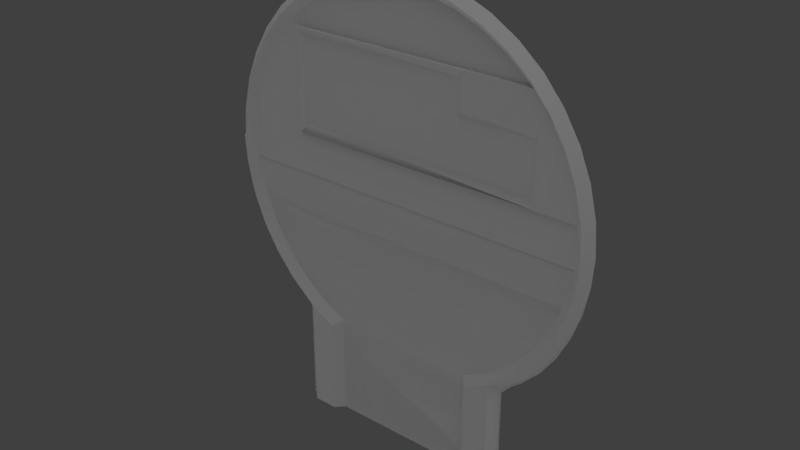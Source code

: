 # Source: goalpost.blend  (saved by Blender 3.1.7; exported with 4.5.12 LTS)
import bpy
from mathutils import Matrix  # noqa: F401  (used for matrix-valued properties, if any)

bpy.ops.wm.read_factory_settings(use_empty=True)
scene = bpy.context.scene
scene.name = 'level1_ref'

# ---- collections
col_collection_1 = bpy.data.collections.new('Collection 1'); scene.collection.children.link(col_collection_1)

# ---- materials (node trees are filled in below, after node groups)
mat_material_001 = bpy.data.materials.new('Material.001')
mat_material_001.use_backface_culling = True
mat_material_001.use_transparent_shadow = False
mat_material_001.roughness = 0.5
mat_material_001.specular_intensity = 0.0
mat_material_002 = bpy.data.materials.new('Material.002')
mat_material_002.use_backface_culling = True
mat_material_002.use_transparent_shadow = False
mat_material_002.roughness = 0.5
mat_material_002.specular_intensity = 0.0
mat_material_003 = bpy.data.materials.new('Material.003')
mat_material_003.use_backface_culling = True
mat_material_003.use_transparent_shadow = False
mat_material_003.roughness = 0.5
mat_material_003.specular_intensity = 0.0
mat_material_004 = bpy.data.materials.new('Material.004')
mat_material_004.use_backface_culling = True
mat_material_004.use_transparent_shadow = False
mat_material_004.roughness = 0.5
mat_material_004.specular_intensity = 0.0

# ---- material node trees
mat_material_001.use_nodes = True; mat_material_001.node_tree.nodes.clear()
_N = mat_material_001.node_tree.nodes; _L = mat_material_001.node_tree.links
n0 = _N.new('ShaderNodeBsdfPrincipled'); n0.name = 'Principled BSDF'; n0.location = (10, 300)
n0.distribution = 'GGX'
n0.subsurface_method = 'RANDOM_WALK_SKIN'
n0.inputs[3].default_value = 1.45
n0.inputs[13].default_value = 0.0
n0.inputs[27].default_value = (0.0, 0.0, 0.0, 1.0)
n0.inputs[28].default_value = 1.0
n1 = _N.new('ShaderNodeOutputMaterial'); n1.name = 'Material Output'; n1.location = (300, 300)
_L.new(n0.outputs[0], n1.inputs[0])
n1.is_active_output = True
mat_material_002.use_nodes = True; mat_material_002.node_tree.nodes.clear()
_N = mat_material_002.node_tree.nodes; _L = mat_material_002.node_tree.links
n0 = _N.new('ShaderNodeBsdfPrincipled'); n0.name = 'Principled BSDF'; n0.location = (10, 300)
n0.distribution = 'GGX'
n0.subsurface_method = 'RANDOM_WALK_SKIN'
n0.inputs[3].default_value = 1.45
n0.inputs[13].default_value = 0.0
n0.inputs[27].default_value = (0.0, 0.0, 0.0, 1.0)
n0.inputs[28].default_value = 1.0
n1 = _N.new('ShaderNodeOutputMaterial'); n1.name = 'Material Output'; n1.location = (300, 300)
_L.new(n0.outputs[0], n1.inputs[0])
n1.is_active_output = True
mat_material_003.use_nodes = True; mat_material_003.node_tree.nodes.clear()
_N = mat_material_003.node_tree.nodes; _L = mat_material_003.node_tree.links
n0 = _N.new('ShaderNodeBsdfPrincipled'); n0.name = 'Principled BSDF'; n0.location = (10, 300)
n0.distribution = 'GGX'
n0.subsurface_method = 'RANDOM_WALK_SKIN'
n0.inputs[3].default_value = 1.45
n0.inputs[13].default_value = 0.0
n0.inputs[27].default_value = (0.0, 0.0, 0.0, 1.0)
n0.inputs[28].default_value = 1.0
n1 = _N.new('ShaderNodeOutputMaterial'); n1.name = 'Material Output'; n1.location = (300, 300)
_L.new(n0.outputs[0], n1.inputs[0])
n1.is_active_output = True
mat_material_004.use_nodes = True; mat_material_004.node_tree.nodes.clear()
_N = mat_material_004.node_tree.nodes; _L = mat_material_004.node_tree.links
n0 = _N.new('ShaderNodeBsdfPrincipled'); n0.name = 'Principled BSDF'; n0.location = (10, 300)
n0.distribution = 'GGX'
n0.subsurface_method = 'RANDOM_WALK_SKIN'
n0.inputs[3].default_value = 1.45
n0.inputs[13].default_value = 0.0
n0.inputs[27].default_value = (0.0, 0.0, 0.0, 1.0)
n0.inputs[28].default_value = 1.0
n1 = _N.new('ShaderNodeOutputMaterial'); n1.name = 'Material Output'; n1.location = (300, 300)
_L.new(n0.outputs[0], n1.inputs[0])
n1.is_active_output = True

# ---- world
world_world = bpy.data.worlds.new('World'); scene.world = world_world
world_world.color = (0.05088, 0.05088, 0.05088)
world_world.use_sun_shadow = False
world_world.sun_shadow_jitter_overblur = 0.0
world_world.cycles.sampling_method = 'MANUAL'

# ---- lights
light_hemi_000 = bpy.data.lights.new('Hemi.000', 'SUN')
light_hemi_000.transmission_factor = 0.0
light_hemi_000.angle = 2.024
light_hemi_000.energy = 0.5
light_hemi_000.shadow_buffer_clip_start = 0.5
light_hemi_000.shadow_soft_size = 1.6
light_hemi_000.shadow_cascade_max_distance = 1000.0
light_hemi_001 = bpy.data.lights.new('Hemi.001', 'SUN')
light_hemi_001.transmission_factor = 0.0
light_hemi_001.angle = 2.024
light_hemi_001.energy = 1.0
light_hemi_001.shadow_buffer_clip_start = 0.5
light_hemi_001.shadow_soft_size = 1.6
light_hemi_001.shadow_cascade_max_distance = 1000.0

# ---- meshes
me_fnt_goal = bpy.data.meshes.new('FNT_GOAL')
me_fnt_goal.from_pydata([(1.958, 4.198, -0.05), (2.03, 4.041, -0.05), (1.7, 4.3, -0.05), (2.09, 3.879, -0.05), (1.7, 3.5, -0.05), (1.672, 4.629, -0.05), (1.779, 4.493, -0.05), (1.874, 4.349, -0.05), (2.177, 3.5, 0.05), (2.172, 3.543, 0.05), (1.7, 3.5, 0.05), (2.138, 3.712, 0.05), (2.09, 3.879, 0.05), (-1.3, 3.6, 3e-06), (1.6, 3.6, 3e-06), (-1.4, 3.5, -0.05), (-1.3, 4.6, 3e-06), (-1.4, 4.7, -0.05), (0.7, 4.6, 3e-06), (0.8, 4.7, -0.05), (1.6, 4.2, 3e-06), (0.7, 4.2, 3e-06), (0.8, 4.3, -0.05), (-1.4, 3.5, 0.05), (0.8, 4.7, 0.05), (-1.4, 4.7, 0.05), (0.8, 4.3, 0.05), (1.7, 4.3, 0.05), (1.123, 1.369, 0.0), (0.974, 1.176, 0.1), (1.175, 1.283, 0.1), (1.362, 1.287, 0.0), (1.322, 1.381, 0.1), (1.266, 1.344, 0.1), (1.322, 1.381, -0.1), (1.381, 1.3, 0.0), (1.264, 1.462, 0.0), (-1.322, 1.381, 0.1), (-1.52, 1.68, 0.0), (-1.591, 1.609, 0.1), (-1.819, 1.878, -0.1), (-1.738, 1.936, 0.0), (2.002, 2.179, -0.1), (1.738, 1.936, 0.0), (1.913, 2.225, 0.0), (2.233, 3.925, 3e-06), (2.002, 4.221, 0.1), (2.138, 3.894, 0.1), (-2.138, 2.506, 0.1), (-2.123, 2.865, 0.0), (-2.221, 2.849, 0.1), (-2.15, 3.2, 2e-06), (-2.25, 3.2, 0.1), (-2.221, 3.551, -0.1), (-2.123, 3.535, 2e-06), (-2.138, 3.894, 0.1), (-2.221, 3.551, 0.1), (-2.043, 3.863, 2e-06), (-2.002, 4.221, 0.1), (-2.002, 4.221, -0.1), (-1.738, 4.464, 2e-06), (-1.913, 4.175, 2e-06), (1.591, 4.791, 0.1), (1.381, 5.1, 3e-06), (1.322, 5.019, 0.1), (-1.52, 4.72, 3e-06), (-1.322, 5.019, 0.1), (-1.591, 4.791, 0.1), (-1.264, 4.938, 3e-06), (-1.021, 5.202, 0.1), (-0.9754, 5.113, 3e-06), (-0.6942, 5.338, -0.1), (-0.6631, 5.243, 3e-06), (-0.6942, 5.338, 0.1), (-0.3352, 5.323, 3e-06), (-0.3512, 5.421, 0.1), (0.0, 5.35, 3e-06), (0.0, 5.45, 0.1), (0.3512, 5.421, -0.1), (0.3352, 5.323, 3e-06), (0.6942, 5.338, 0.1), (0.9754, 5.113, 3e-06), (1.021, 5.202, 0.1), (2.092, 4.266, 3e-06), (1.819, 4.522, -0.1), (1.9, 4.581, 3e-06), (-1.322, 5.019, -0.1), (1.52, 4.72, 3e-06), (1.738, 4.464, 3e-06), (2.25, 3.2, -0.1), (2.32, 3.567, 3e-06), (2.35, 3.2, 3e-06), (-2.138, 3.894, -0.1), (2.221, 3.551, -0.1), (2.15, 3.2, 3e-06), (2.123, 3.535, 3e-06), (-2.221, 2.849, -0.1), (-2.138, 2.506, -0.1), (-2.043, 2.537, 0.0), (2.138, 2.506, 0.1), (2.002, 2.179, 0.1), (2.123, 2.865, 0.0), (2.138, 2.506, -0.1), (2.043, 2.537, 0.0), (1.819, 1.878, -0.1), (1.52, 1.68, 0.0), (0.3673, 5.52, 3e-06), (0.0, 5.45, -0.1), (0.0, 5.55, 3e-06), (-1.264, 1.462, 0.0), (-1.266, 1.344, 0.1), (0.974, 1.176, -0.1), (0.874, 1.24, 0.0), (-1.123, 1.369, 0.0), (-1.175, 1.283, 0.1), (-0.974, 1.176, 0.1), (-0.7254, 5.433, 3e-06), (1.958, 4.198, 0.05), (1.874, 4.349, 0.05), (2.03, 4.041, 0.05), (1.607, 4.7, -0.05), (1.607, 4.7, 0.05), (1.672, 4.629, 0.05), (1.779, 4.493, 0.05), (2.172, 3.543, -0.05), (2.177, 3.5, -0.05), (2.138, 3.712, -0.05), (-1.266, 1.344, -0.1), (-1.322, 1.381, -0.1), (1.819, 1.878, 0.1), (1.591, 1.609, 0.1), (-2.002, 2.179, 0.1), (-1.819, 1.878, 0.1), (-1.913, 2.225, 0.0), (-2.002, 2.179, -0.1), (-1.819, 4.522, 0.1), (1.021, 5.202, -0.1), (1.264, 4.938, 3e-06), (2.043, 3.863, 3e-06), (1.819, 4.522, 0.1), (-1.819, 4.522, -0.1), (-1.021, 5.202, -0.1), (2.092, 2.134, 0.0), (-2.233, 3.925, 2e-06), (-0.3512, 5.421, -0.1), (0.6942, 5.338, -0.1), (0.6631, 5.243, 3e-06), (1.322, 5.019, -0.1), (2.138, 3.894, -0.1), (2.221, 2.849, -0.1), (0.3512, 5.421, 0.1), (2.221, 2.849, 0.1), (1.591, 1.609, -0.1), (1.662, 1.538, 0.0), (-1.175, 1.283, -0.1), (-0.974, 1.176, -0.1), (-0.874, 1.24, 0.0), (1.175, 1.283, -0.1), (1.266, 1.344, -0.1), (1.266, 0.000159, -0.1), (0.874, 1.4e-05, 1e-05), (0.974, 1.4e-05, -0.1), (0.974, 1.4e-05, 0.1), (1.266, 0.000159, 0.1), (1.362, 0.000156, 0.0), (-0.874, 1.4e-05, 1e-05), (-0.974, 1.4e-05, -0.1), (-1.266, 0.000159, -0.1), (-1.362, 1.287, 0.0), (-1.266, 0.000159, 0.1), (-0.974, 1.4e-05, 0.1), (-1.362, 0.000156, 0.0), (-1.9, 1.819, 0.0), (-1.591, 1.609, -0.1), (-1.662, 1.538, 0.0), (-0.3673, 5.52, 3e-06), (2.233, 2.475, 0.0), (2.32, 2.833, 0.0), (2.25, 3.2, 0.1), (2.221, 3.551, 0.1), (-2.092, 4.266, 2e-06), (-1.066, 5.292, 3e-06), (-1.381, 5.1, 3e-06), (1.9, 1.819, 0.0), (0.7254, 5.433, 3e-06), (-2.25, 3.2, -0.1), (-2.32, 2.833, 0.0), (-2.35, 3.2, 2e-06), (1.066, 5.292, 3e-06), (1.591, 4.791, -0.1), (1.662, 4.862, 3e-06), (-2.32, 3.567, 2e-06), (-2.233, 2.475, 0.0), (-2.092, 2.134, 0.0), (-1.591, 4.791, -0.1), (-1.9, 4.581, 2e-06), (-1.662, 4.862, 3e-06), (-1.381, 1.3, 0.0), (2.002, 4.221, -0.1), (1.913, 4.175, 3e-06), (-1.4, 4.7, -0.006777), (-1.4, 3.5, -0.006777), (-2.11, 4.024, -0.006778), (1.249, 5.034, -0.006777), (0.8141, 5.302, -0.006776), (2.187, 3.0, -0.006778), (-2.169, 3.0, -0.006778), (2.2, 3.5, -0.006777), (0.004431, 5.457, -0.006776), (-0.9249, 5.254, -0.006776), (-2.249, 3.507, -0.006778), (-1.613, 4.769, -0.006777), (1.6, 4.7, -0.006777), (-1.4, 4.7, 0.01037), (-2.11, 4.024, 0.01037), (-1.4, 3.5, 0.01037), (1.249, 5.034, 0.01037), (0.8141, 5.302, 0.01037), (2.187, 3.0, 0.01037), (-2.169, 3.0, 0.01036), (2.2, 3.5, 0.01037), (0.004431, 5.457, 0.01037), (-0.9249, 5.254, 0.01037), (-2.249, 3.507, 0.01037), (-1.613, 4.769, 0.01037), (1.6, 4.7, 0.01037)], [], [(0, 1, 2), (2, 1, 3), (2, 3, 4), (5, 6, 2), (2, 6, 7), (2, 7, 0), (8, 9, 10), (10, 9, 11), (10, 11, 12), (13, 14, 15), (15, 14, 4), (16, 13, 17), (17, 13, 15), (18, 16, 19), (19, 16, 17), (20, 21, 2), (2, 21, 22), (14, 20, 4), (4, 20, 2), (21, 18, 22), (22, 18, 19), (10, 23, 15), (24, 25, 18), (18, 25, 16), (26, 24, 21), (21, 24, 18), (27, 26, 20), (20, 26, 21), (10, 27, 14), (14, 27, 20), (23, 10, 13), (13, 10, 14), (25, 23, 16), (16, 23, 13), (28, 29, 30), (31, 32, 33), (31, 34, 35), (28, 32, 36), (37, 38, 39), (38, 40, 41), (42, 43, 44), (45, 46, 47), (48, 49, 50), (50, 51, 52), (51, 53, 54), (54, 55, 56), (57, 58, 55), (59, 60, 61), (62, 63, 64), (65, 66, 67), (68, 69, 66), (70, 71, 72), (73, 74, 75), (75, 76, 77), (76, 78, 79), (71, 74, 72), (80, 81, 82), (83, 84, 85), (65, 86, 68), (87, 84, 88), (89, 90, 91), (57, 59, 61), (54, 92, 57), (93, 94, 95), (96, 51, 49), (97, 49, 98), (99, 44, 100), (101, 102, 103), (104, 105, 43), (106, 107, 108), (109, 37, 110), (28, 111, 112), (113, 114, 115), (116, 69, 73), (117, 118, 27), (117, 27, 119), (119, 27, 10), (119, 10, 12), (19, 120, 5), (16, 13, 21), (121, 24, 26), (121, 26, 122), (122, 26, 27), (122, 27, 123), (123, 27, 118), (124, 125, 4), (124, 4, 126), (126, 4, 3), (121, 120, 24), (8, 4, 125), (19, 24, 120), (127, 109, 113), (128, 38, 109), (129, 105, 130), (41, 131, 132), (133, 48, 131), (41, 134, 133), (135, 65, 67), (64, 87, 62), (136, 137, 81), (46, 138, 47), (88, 46, 139), (140, 65, 60), (5, 22, 19), (68, 141, 70), (142, 99, 100), (143, 56, 55), (144, 76, 74), (105, 34, 36), (79, 145, 146), (145, 81, 146), (82, 137, 64), (147, 87, 137), (87, 139, 62), (58, 60, 135), (70, 73, 69), (148, 95, 138), (51, 56, 52), (94, 149, 101), (79, 80, 150), (102, 44, 103), (101, 99, 151), (35, 152, 153), (105, 32, 130), (127, 113, 154), (155, 113, 156), (157, 28, 158), (156, 113, 115), (159, 111, 157), (28, 30, 33), (28, 33, 32), (160, 161, 162), (19, 25, 24), (163, 159, 164), (163, 31, 33), (155, 165, 166), (167, 168, 127), (110, 113, 109), (127, 154, 167), (115, 169, 170), (169, 168, 171), (160, 29, 112), (165, 115, 170), (111, 160, 112), (163, 29, 162), (169, 114, 110), (169, 171, 167), (170, 166, 165), (157, 158, 159), (155, 167, 154), (36, 158, 28), (30, 163, 33), (35, 130, 32), (172, 173, 174), (144, 116, 175), (142, 102, 176), (100, 43, 129), (177, 178, 151), (178, 90, 179), (179, 45, 47), (59, 143, 180), (181, 86, 182), (85, 62, 139), (76, 150, 77), (104, 142, 183), (82, 184, 80), (184, 150, 80), (185, 186, 187), (77, 175, 75), (176, 149, 177), (136, 184, 188), (83, 139, 46), (189, 63, 190), (94, 151, 178), (147, 188, 63), (58, 143, 55), (143, 53, 191), (152, 183, 153), (38, 132, 39), (50, 192, 48), (97, 193, 192), (193, 40, 172), (194, 195, 196), (179, 94, 178), (159, 31, 164), (39, 197, 37), (130, 183, 129), (193, 132, 131), (48, 193, 131), (176, 151, 99), (177, 89, 91), (191, 52, 56), (93, 45, 90), (45, 198, 83), (64, 188, 82), (85, 189, 190), (182, 67, 66), (181, 66, 69), (133, 97, 98), (184, 78, 106), (106, 77, 150), (107, 175, 108), (75, 116, 73), (116, 141, 181), (135, 180, 58), (182, 194, 196), (67, 195, 135), (140, 180, 195), (198, 138, 199), (88, 198, 199), (191, 185, 187), (52, 186, 50), (96, 192, 186), (47, 95, 179), (129, 142, 100), (172, 39, 132), (173, 197, 174), (168, 37, 197), (20, 13, 14), (20, 21, 13), (168, 128, 127), (166, 169, 167), (163, 161, 159), (23, 17, 15), (200, 201, 202), (203, 200, 204), (205, 206, 201), (207, 205, 201), (208, 200, 209), (201, 210, 202), (211, 200, 202), (203, 212, 200), (208, 204, 200), (201, 206, 210), (211, 209, 200), (213, 214, 215), (216, 217, 213), (218, 215, 219), (220, 215, 218), (221, 222, 213), (215, 214, 223), (224, 214, 213), (216, 213, 225), (221, 213, 217), (215, 223, 219), (224, 213, 222), (10, 15, 4), (28, 112, 29), (31, 35, 32), (31, 158, 34), (37, 109, 38), (38, 173, 40), (42, 104, 43), (45, 83, 46), (48, 98, 49), (50, 49, 51), (51, 185, 53), (54, 57, 55), (57, 61, 58), (59, 140, 60), (62, 190, 63), (65, 68, 66), (68, 70, 69), (70, 141, 71), (73, 72, 74), (75, 74, 76), (76, 107, 78), (71, 144, 74), (80, 146, 81), (83, 198, 84), (65, 194, 86), (87, 189, 84), (89, 93, 90), (57, 92, 59), (54, 53, 92), (93, 89, 94), (96, 185, 51), (97, 96, 49), (99, 103, 44), (101, 149, 102), (104, 152, 105), (106, 78, 107), (28, 157, 111), (116, 181, 69), (16, 21, 18), (8, 10, 4), (127, 128, 109), (128, 173, 38), (129, 43, 105), (41, 133, 131), (133, 98, 48), (41, 40, 134), (135, 60, 65), (64, 137, 87), (136, 147, 137), (46, 199, 138), (88, 199, 46), (140, 194, 65), (5, 2, 22), (68, 86, 141), (142, 176, 99), (143, 191, 56), (144, 107, 76), (105, 152, 34), (79, 78, 145), (145, 136, 81), (82, 81, 137), (147, 189, 87), (87, 88, 139), (58, 61, 60), (70, 72, 73), (148, 93, 95), (51, 54, 56), (94, 89, 149), (79, 146, 80), (102, 42, 44), (101, 103, 99), (35, 34, 152), (105, 36, 32), (155, 154, 113), (159, 161, 111), (19, 17, 25), (163, 164, 31), (155, 156, 165), (167, 171, 168), (110, 114, 113), (115, 114, 169), (169, 110, 168), (160, 162, 29), (165, 156, 115), (111, 161, 160), (163, 30, 29), (155, 166, 167), (36, 34, 158), (35, 153, 130), (172, 40, 173), (144, 71, 116), (142, 42, 102), (100, 44, 43), (177, 91, 178), (178, 91, 90), (179, 90, 45), (59, 92, 143), (181, 141, 86), (85, 190, 62), (76, 79, 150), (104, 42, 142), (82, 188, 184), (184, 106, 150), (185, 96, 186), (77, 108, 175), (176, 102, 149), (136, 145, 184), (83, 85, 139), (189, 147, 63), (94, 101, 151), (147, 136, 188), (58, 180, 143), (143, 92, 53), (152, 104, 183), (38, 41, 132), (50, 186, 192), (97, 134, 193), (193, 134, 40), (194, 140, 195), (179, 95, 94), (159, 158, 31), (39, 174, 197), (130, 153, 183), (193, 172, 132), (48, 192, 193), (176, 177, 151), (177, 149, 89), (191, 187, 52), (93, 148, 45), (45, 148, 198), (64, 63, 188), (85, 84, 189), (182, 196, 67), (181, 182, 66), (133, 134, 97), (184, 145, 78), (106, 108, 77), (107, 144, 175), (75, 175, 116), (116, 71, 141), (135, 195, 180), (182, 86, 194), (67, 196, 195), (140, 59, 180), (198, 148, 138), (88, 84, 198), (191, 53, 185), (52, 187, 186), (96, 97, 192), (47, 138, 95), (129, 183, 142), (172, 174, 39), (173, 128, 197), (168, 110, 37), (168, 197, 128), (166, 170, 169), (163, 162, 161), (23, 25, 17)])
me_fnt_goal.polygons.foreach_set('use_smooth', [True] * 404)
me_fnt_goal.polygons.foreach_set('material_index', [2, 2, 2, 2, 2, 2, 2, 2, 2, 2, 2, 2, 2, 2, 2, 2, 2, 2, 2, 2, 2, 2, 2, 2, 2, 2, 2, 2, 2, 2, 2, 2, 2, 2, 0, 0, 0, 0, 0, 0, 0, 0, 0, 0, 0, 0, 0, 0, 0, 0, 0, 0, 0, 0, 0, 0, 0, 0, 0, 0, 0, 0, 0, 0, 0, 0, 0, 0, 0, 0, 0, 0, 0, 0, 2, 2, 2, 2, 2, 3, 2, 2, 2, 2, 2, 2, 2, 2, 2, 2, 2, 0, 0, 0, 0, 0, 0, 0, 0, 0, 0, 0, 0, 2, 0, 0, 0, 0, 0, 0, 0, 0, 0, 0, 0, 0, 0, 0, 0, 0, 0, 0, 0, 0, 0, 0, 0, 0, 0, 0, 0, 0, 2, 0, 0, 0, 0, 0, 0, 0, 0, 0, 0, 0, 0, 0, 0, 0, 0, 0, 0, 0, 0, 0, 0, 0, 0, 0, 0, 0, 0, 0, 0, 0, 0, 0, 0, 0, 0, 0, 0, 0, 0, 0, 0, 0, 0, 0, 0, 0, 0, 0, 0, 0, 0, 0, 0, 0, 0, 0, 0, 0, 0, 0, 0, 0, 0, 0, 0, 0, 0, 0, 0, 0, 0, 0, 0, 0, 0, 0, 0, 0, 0, 0, 0, 0, 0, 0, 3, 3, 0, 0, 0, 2, 1, 1, 1, 1, 1, 1, 1, 1, 1, 1, 1, 1, 1, 1, 1, 1, 1, 1, 1, 1, 1, 1, 2, 0, 0, 0, 0, 0, 0, 0, 0, 0, 0, 0, 0, 0, 0, 0, 0, 0, 0, 0, 0, 0, 0, 0, 0, 0, 0, 0, 0, 0, 0, 0, 0, 0, 0, 0, 0, 0, 3, 2, 0, 0, 0, 0, 0, 0, 0, 0, 0, 0, 0, 0, 2, 0, 0, 0, 0, 0, 0, 0, 0, 0, 0, 0, 0, 0, 0, 0, 0, 0, 0, 0, 0, 0, 0, 2, 0, 0, 0, 0, 0, 0, 0, 0, 0, 0, 0, 0, 0, 0, 0, 0, 0, 0, 0, 0, 0, 0, 0, 0, 0, 0, 0, 0, 0, 0, 0, 0, 0, 0, 0, 0, 0, 0, 0, 0, 0, 0, 0, 0, 0, 0, 0, 0, 0, 0, 0, 0, 0, 0, 0, 0, 0, 0, 0, 0, 0, 0, 0, 0, 0, 0, 0, 0, 0, 0, 0, 0, 0, 0, 0, 0, 0, 0, 0, 0, 0, 2])
_k = set([(0, 1), (0, 7), (1, 3), (2, 4), (2, 20), (2, 21), (2, 22), (3, 126), (4, 8), (4, 14), (4, 20), (4, 125), (5, 6), (5, 120), (6, 7), (8, 9), (8, 10), (8, 125), (9, 11), (10, 13), (10, 14), (10, 27), (11, 12), (12, 119), (13, 15), (13, 17), (13, 23), (14, 15), (14, 27), (15, 17), (16, 17), (16, 19), (16, 23), (16, 25), (17, 19), (17, 23), (17, 25), (18, 19), (18, 22), (18, 24), (18, 25), (19, 22), (19, 120), (20, 26), (20, 27), (21, 22), (21, 24), (21, 26), (23, 25), (24, 25), (24, 26), (24, 120), (24, 121), (26, 27), (26, 121), (28, 36), (28, 112), (29, 30), (29, 112), (29, 162), (30, 33), (31, 33), (31, 35), (31, 158), (31, 164), (32, 33), (32, 130), (33, 163), (34, 152), (34, 158), (35, 153), (36, 105), (37, 39), (37, 110), (38, 41), (38, 109), (39, 132), (40, 134), (40, 173), (41, 133), (42, 102), (42, 104), (43, 44), (43, 105), (44, 103), (45, 83), (45, 90), (46, 47), (46, 139), (47, 179), (48, 50), (48, 131), (49, 51), (49, 98), (50, 52), (51, 54), (52, 56), (53, 92), (53, 185), (54, 57), (55, 56), (55, 58), (57, 61), (58, 135), (59, 92), (59, 140), (60, 61), (60, 65), (62, 64), (62, 139), (63, 188), (63, 190), (64, 82), (65, 68), (66, 67), (66, 69), (67, 135), (68, 70), (69, 73), (70, 72), (71, 141), (71, 144), (72, 74), (73, 75), (74, 76), (75, 77), (76, 79), (77, 150), (78, 107), (78, 145), (79, 146), (80, 82), (80, 150), (81, 137), (81, 146), (83, 85), (84, 189), (84, 198), (85, 190), (86, 141), (86, 194), (87, 88), (87, 137), (88, 199), (89, 93), (89, 149), (90, 91), (91, 177), (93, 148), (94, 95), (94, 101), (95, 138), (96, 97), (96, 185), (97, 134), (98, 133), (99, 100), (99, 151), (100, 129), (101, 103), (102, 149), (104, 152), (106, 108), (106, 184), (107, 144), (108, 175), (109, 113), (110, 114), (110, 168), (110, 169), (111, 112), (111, 157), (111, 161), (112, 160), (113, 156), (114, 115), (115, 156), (115, 170), (116, 175), (116, 181), (117, 118), (117, 119), (118, 123), (120, 121), (121, 122), (122, 123), (124, 125), (124, 126), (127, 128), (127, 154), (127, 167), (127, 168), (128, 173), (129, 130), (131, 132), (136, 145), (136, 147), (138, 199), (140, 194), (142, 176), (142, 183), (143, 180), (143, 191), (147, 189), (148, 198), (151, 178), (153, 183), (154, 155), (155, 156), (155, 166), (156, 165), (157, 158), (158, 159), (159, 161), (159, 164), (160, 161), (160, 162), (162, 163), (163, 164), (165, 166), (165, 170), (166, 167), (167, 171), (168, 171), (168, 197), (169, 170), (169, 171), (172, 174), (172, 193), (174, 197), (176, 177), (178, 179), (180, 195), (181, 182), (182, 196), (184, 188), (186, 187), (186, 192), (187, 191), (192, 193), (195, 196), (200, 201), (200, 212), (201, 207), (202, 210), (202, 211), (203, 204), (203, 212), (204, 208), (205, 206), (205, 207), (206, 210), (208, 209), (209, 211), (213, 215), (213, 225), (214, 223), (214, 224), (215, 220), (216, 217), (216, 225), (217, 221), (218, 219), (218, 220), (219, 223), (221, 222), (222, 224)])
me_fnt_goal.attributes.new('sharp_edge', 'BOOLEAN', 'EDGE').data.foreach_set('value', [ (min(e.vertices), max(e.vertices)) in _k for e in me_fnt_goal.edges])
_uv = me_fnt_goal.uv_layers.new(name='UVMap')
_uv.uv.foreach_set('vector', [0.8479, 0.7344, 0.8607, 0.7106, 0.8019, 0.7497, 0.8019, 0.7497, 0.8607, 0.7106, 0.8714, 0.6862, 0.8019, 0.7497, 0.8714, 0.6862, 0.8019, 0.629, 0.797, 0.7994, 0.8159, 0.7789, 0.8019, 0.7497, 0.8019, 0.7497, 0.8159, 0.7789, 0.8329, 0.7572, 0.8019, 0.7497, 0.8329, 0.7572, 0.8479, 0.7344, 0.8869, 0.629, 0.886, 0.6356, 0.8019, 0.629, 0.8019, 0.629, 0.886, 0.6356, 0.8799, 0.6611, 0.8019, 0.629, 0.8799, 0.6611, 0.8714, 0.6862, 0.2674, 0.6441, 0.7841, 0.6441, 0.2496, 0.629, 0.2496, 0.629, 0.7841, 0.6441, 0.8019, 0.629, 0.2674, 0.795, 0.2674, 0.6441, 0.2496, 0.8101, 0.2496, 0.8101, 0.2674, 0.6441, 0.2496, 0.629, 0.6237, 0.795, 0.2674, 0.795, 0.6416, 0.8101, 0.6416, 0.8101, 0.2674, 0.795, 0.2496, 0.8101, 0.7841, 0.7347, 0.6237, 0.7347, 0.8019, 0.7497, 0.8019, 0.7497, 0.6237, 0.7347, 0.6416, 0.7497, 0.7841, 0.6441, 0.7841, 0.7347, 0.8019, 0.629, 0.8019, 0.629, 0.7841, 0.7347, 0.8019, 0.7497, 0.6237, 0.7347, 0.6237, 0.795, 0.6416, 0.7497, 0.6416, 0.7497, 0.6237, 0.795, 0.6416, 0.8101, 0.8019, 0.629, 0.2496, 0.629, 0.2496, 0.629, 0.6416, 0.8101, 0.2496, 0.8101, 0.6237, 0.795, 0.6237, 0.795, 0.2496, 0.8101, 0.2674, 0.795, 0.6416, 0.7497, 0.6416, 0.8101, 0.6237, 0.7347, 0.6237, 0.7347, 0.6416, 0.8101, 0.6237, 0.795, 0.8019, 0.7497, 0.6416, 0.7497, 0.7841, 0.7347, 0.7841, 0.7347, 0.6416, 0.7497, 0.6237, 0.7347, 0.8019, 0.629, 0.8019, 0.7497, 0.7841, 0.6441, 0.7841, 0.6441, 0.8019, 0.7497, 0.7841, 0.7347, 0.2496, 0.629, 0.8019, 0.629, 0.2674, 0.6441, 0.2674, 0.6441, 0.8019, 0.629, 0.7841, 0.6441, 0.2496, 0.8101, 0.2496, 0.629, 0.2674, 0.795, 0.2674, 0.795, 0.2496, 0.629, 0.2674, 0.6441, 0.7321, 0.258, 0.7014, 0.2243, 0.7428, 0.2431, 0.7814, 0.2438, 0.7731, 0.2601, 0.7615, 0.2536, 0.7814, 0.2438, 0.7731, 0.2601, 0.7852, 0.2459, 0.7321, 0.258, 0.7731, 0.2601, 0.7611, 0.2743, 0.2282, 0.2601, 0.1875, 0.3122, 0.1729, 0.2999, 0.1875, 0.3122, 0.1259, 0.3468, 0.1426, 0.357, 0.9133, 0.3994, 0.8587, 0.357, 0.8949, 0.4073, 0.9607, 0.704, 0.9133, 0.7556, 0.9411, 0.6986, 0.06027, 0.4564, 0.06339, 0.519, 0.04303, 0.5162, 0.04303, 0.5162, 0.05775, 0.5775, 0.03713, 0.5775, 0.05775, 0.5775, 0.04303, 0.6388, 0.06339, 0.636, 0.06339, 0.636, 0.06027, 0.6986, 0.04303, 0.6388, 0.07986, 0.6932, 0.08813, 0.7556, 0.06027, 0.6986, 0.08813, 0.7556, 0.1426, 0.798, 0.1065, 0.7477, 0.8285, 0.8551, 0.7852, 0.909, 0.7731, 0.8949, 0.1875, 0.8427, 0.2282, 0.8949, 0.1729, 0.8551, 0.2403, 0.8807, 0.2904, 0.9269, 0.2282, 0.8949, 0.2997, 0.9113, 0.3577, 0.9505, 0.3641, 0.9339, 0.3577, 0.9505, 0.4316, 0.9478, 0.4283, 0.9651, 0.4283, 0.9651, 0.5007, 0.9526, 0.5007, 0.9701, 0.5007, 0.9526, 0.5731, 0.9651, 0.5698, 0.9478, 0.3577, 0.9505, 0.4316, 0.9478, 0.3641, 0.9339, 0.6437, 0.9505, 0.7017, 0.9113, 0.711, 0.9269, 0.9316, 0.7635, 0.8755, 0.8082, 0.8922, 0.8184, 0.1875, 0.8427, 0.2282, 0.8949, 0.2403, 0.8807, 0.8139, 0.8427, 0.8755, 0.8082, 0.8587, 0.798, 0.9643, 0.5775, 0.9787, 0.6416, 0.9849, 0.5775, 0.07986, 0.6932, 0.08813, 0.7556, 0.1065, 0.7477, 0.06339, 0.636, 0.06027, 0.6986, 0.07986, 0.6932, 0.9584, 0.6388, 0.9436, 0.5775, 0.938, 0.636, 0.04303, 0.5162, 0.05775, 0.5775, 0.06339, 0.519, 0.06027, 0.4564, 0.06339, 0.519, 0.07986, 0.4618, 0.9411, 0.4564, 0.8949, 0.4073, 0.9133, 0.3994, 0.938, 0.519, 0.9411, 0.4564, 0.9215, 0.4618, 0.8755, 0.3468, 0.8139, 0.3122, 0.8587, 0.357, 0.5764, 0.9823, 0.5007, 0.9701, 0.5007, 0.9875, 0.2403, 0.2743, 0.2282, 0.2601, 0.2399, 0.2536, 0.7321, 0.258, 0.7014, 0.2243, 0.6808, 0.2355, 0.2693, 0.258, 0.2586, 0.2431, 0.3, 0.2243, 0.3512, 0.9671, 0.2904, 0.9269, 0.3577, 0.9505, 0.8479, 0.7344, 0.8329, 0.7572, 0.8019, 0.7497, 0.8479, 0.7344, 0.8019, 0.7497, 0.8607, 0.7106, 0.8607, 0.7106, 0.8019, 0.7497, 0.8019, 0.629, 0.8607, 0.7106, 0.8019, 0.629, 0.8714, 0.6862, 0.6416, 0.8101, 0.7853, 0.8101, 0.797, 0.7994, 0.2674, 0.795, 0.2674, 0.6441, 0.6237, 0.7347, 0.7853, 0.8101, 0.6416, 0.8101, 0.6416, 0.7497, 0.7853, 0.8101, 0.6416, 0.7497, 0.797, 0.7994, 0.797, 0.7994, 0.6416, 0.7497, 0.8019, 0.7497, 0.797, 0.7994, 0.8019, 0.7497, 0.8159, 0.7789, 0.8159, 0.7789, 0.8019, 0.7497, 0.8329, 0.7572, 0.886, 0.6356, 0.8869, 0.629, 0.8019, 0.629, 0.886, 0.6356, 0.8019, 0.629, 0.8799, 0.6611, 0.8799, 0.6611, 0.8019, 0.629, 0.8714, 0.6862, 0.7853, 0.8101, 0.7853, 0.8101, 0.6416, 0.8101, 0.8869, 0.629, 0.8019, 0.629, 0.8869, 0.629, 0.6416, 0.8101, 0.6416, 0.8101, 0.7853, 0.8101, 0.2399, 0.2536, 0.2403, 0.2743, 0.2693, 0.258, 0.2282, 0.2601, 0.1875, 0.3122, 0.2403, 0.2743, 0.8755, 0.3468, 0.8139, 0.3122, 0.8285, 0.2999, 0.1426, 0.357, 0.08813, 0.3994, 0.1259, 0.3468, 0.1065, 0.4073, 0.06027, 0.4564, 0.08813, 0.3994, 0.1426, 0.357, 0.08813, 0.3994, 0.1065, 0.4073, 0.1259, 0.8082, 0.1875, 0.8427, 0.1729, 0.8551, 0.7731, 0.8949, 0.8139, 0.8427, 0.8285, 0.8551, 0.711, 0.9269, 0.7611, 0.8807, 0.7017, 0.9113, 0.9133, 0.7556, 0.9215, 0.6932, 0.9411, 0.6986, 0.8587, 0.798, 0.9133, 0.7556, 0.8755, 0.8082, 0.1259, 0.8082, 0.1875, 0.8427, 0.1426, 0.798, 0.797, 0.7994, 0.6416, 0.7497, 0.6416, 0.8101, 0.2403, 0.8807, 0.2904, 0.9269, 0.2997, 0.9113, 0.9316, 0.3915, 0.9411, 0.4564, 0.9133, 0.3994, 0.04067, 0.704, 0.04303, 0.6388, 0.06027, 0.6986, 0.4283, 0.9651, 0.5007, 0.9526, 0.4316, 0.9478, 0.8139, 0.3122, 0.7731, 0.2601, 0.7611, 0.2743, 0.5698, 0.9478, 0.6437, 0.9505, 0.6373, 0.9339, 0.6437, 0.9505, 0.7017, 0.9113, 0.6373, 0.9339, 0.711, 0.9269, 0.7611, 0.8807, 0.7731, 0.8949, 0.7731, 0.8949, 0.8139, 0.8427, 0.7611, 0.8807, 0.8139, 0.8427, 0.8755, 0.8082, 0.8285, 0.8551, 0.08813, 0.7556, 0.1426, 0.798, 0.1259, 0.8082, 0.2997, 0.9113, 0.3577, 0.9505, 0.2904, 0.9269, 0.9411, 0.6986, 0.938, 0.636, 0.9215, 0.6932, 0.05775, 0.5775, 0.04303, 0.6388, 0.03713, 0.5775, 0.9436, 0.5775, 0.9584, 0.5162, 0.938, 0.519, 0.5698, 0.9478, 0.6437, 0.9505, 0.5731, 0.9651, 0.9411, 0.4564, 0.8949, 0.4073, 0.9215, 0.4618, 0.938, 0.519, 0.9411, 0.4564, 0.9584, 0.5162, 0.7852, 0.2459, 0.8285, 0.2999, 0.8431, 0.2875, 0.8139, 0.3122, 0.7731, 0.2601, 0.8285, 0.2999, 0.2399, 0.2536, 0.2693, 0.258, 0.2586, 0.2431, 0.3, 0.2243, 0.2693, 0.258, 0.3206, 0.2355, 0.7428, 0.2431, 0.7321, 0.258, 0.7615, 0.2536, 0.3206, 0.2355, 0.2693, 0.258, 0.3, 0.2243, 0.7615, 0.01918, 0.7014, 0.2243, 0.7428, 0.2431, 0.7321, 0.258, 0.7428, 0.2431, 0.7615, 0.2536, 0.7321, 0.258, 0.7615, 0.2536, 0.7731, 0.2601, 0.6808, 0.01916, 0.7014, 0.01916, 0.7014, 0.01916, 0.6416, 0.8101, 0.2496, 0.8101, 0.6416, 0.8101, 0.7615, 0.01918, 0.7615, 0.01918, 0.7814, 0.01918, 0.7615, 0.01918, 0.7814, 0.2438, 0.7615, 0.2536, 0.3, 0.2243, 0.3206, 0.01916, 0.3, 0.01916, 0.2399, 0.01918, 0.22, 0.2438, 0.2399, 0.2536, 0.2399, 0.2536, 0.2693, 0.258, 0.2403, 0.2743, 0.2399, 0.2536, 0.2586, 0.2431, 0.2399, 0.01918, 0.3, 0.2243, 0.2399, 0.01918, 0.3, 0.01916, 0.2399, 0.01918, 0.22, 0.2438, 0.22, 0.01918, 0.6808, 0.01916, 0.7014, 0.2243, 0.6808, 0.2355, 0.3206, 0.01916, 0.3, 0.2243, 0.3, 0.01916, 0.7014, 0.2243, 0.6808, 0.01916, 0.6808, 0.2355, 0.7615, 0.01918, 0.7014, 0.2243, 0.7014, 0.01916, 0.2399, 0.01918, 0.2586, 0.2431, 0.2399, 0.2536, 0.2399, 0.01918, 0.22, 0.01918, 0.2399, 0.01918, 0.3, 0.01916, 0.3, 0.01916, 0.3206, 0.01916, 0.7428, 0.2431, 0.7615, 0.2536, 0.7615, 0.01918, 0.3, 0.2243, 0.2399, 0.01918, 0.2586, 0.2431, 0.7611, 0.2743, 0.7615, 0.2536, 0.7321, 0.258, 0.7428, 0.2431, 0.7615, 0.01918, 0.7615, 0.2536, 0.7852, 0.2459, 0.8285, 0.2999, 0.7731, 0.2601, 0.1092, 0.3366, 0.1729, 0.2999, 0.1583, 0.2875, 0.4283, 0.9651, 0.3512, 0.9671, 0.425, 0.9823, 0.9316, 0.3915, 0.9411, 0.4564, 0.9607, 0.4509, 0.9133, 0.3994, 0.8587, 0.357, 0.8755, 0.3468, 0.9787, 0.5134, 0.9643, 0.5775, 0.9584, 0.5162, 0.9643, 0.5775, 0.9787, 0.6416, 0.9584, 0.6388, 0.9584, 0.6388, 0.9607, 0.704, 0.9411, 0.6986, 0.08813, 0.7556, 0.04067, 0.704, 0.06974, 0.7635, 0.2811, 0.9424, 0.2282, 0.8949, 0.2162, 0.909, 0.8922, 0.8184, 0.8285, 0.8551, 0.8755, 0.8082, 0.5007, 0.9526, 0.5731, 0.9651, 0.5007, 0.9701, 0.8755, 0.3468, 0.9316, 0.3915, 0.8922, 0.3366, 0.711, 0.9269, 0.6501, 0.9671, 0.6437, 0.9505, 0.6501, 0.9671, 0.5731, 0.9651, 0.6437, 0.9505, 0.03713, 0.5775, 0.02268, 0.5134, 0.01651, 0.5775, 0.5007, 0.9701, 0.425, 0.9823, 0.4283, 0.9651, 0.9607, 0.4509, 0.9584, 0.5162, 0.9787, 0.5134, 0.711, 0.9269, 0.6501, 0.9671, 0.7203, 0.9424, 0.9316, 0.7635, 0.8755, 0.8082, 0.9133, 0.7556, 0.8285, 0.8551, 0.7852, 0.909, 0.8431, 0.8674, 0.9436, 0.5775, 0.9584, 0.5162, 0.9643, 0.5775, 0.7731, 0.8949, 0.7203, 0.9424, 0.7852, 0.909, 0.08813, 0.7556, 0.04067, 0.704, 0.06027, 0.6986, 0.04067, 0.704, 0.04303, 0.6388, 0.02268, 0.6416, 0.8285, 0.2999, 0.8922, 0.3366, 0.8431, 0.2875, 0.1875, 0.3122, 0.1259, 0.3468, 0.1729, 0.2999, 0.04303, 0.5162, 0.04067, 0.4509, 0.06027, 0.4564, 0.06027, 0.4564, 0.06974, 0.3915, 0.04067, 0.4509, 0.06974, 0.3915, 0.1259, 0.3468, 0.1092, 0.3366, 0.1729, 0.8551, 0.1092, 0.8184, 0.1583, 0.8674, 0.9584, 0.6388, 0.9436, 0.5775, 0.9643, 0.5775, 0.7615, 0.01918, 0.7814, 0.2438, 0.7814, 0.01918, 0.1729, 0.2999, 0.2162, 0.2459, 0.2282, 0.2601, 0.8285, 0.2999, 0.8922, 0.3366, 0.8755, 0.3468, 0.06974, 0.3915, 0.1259, 0.3468, 0.08813, 0.3994, 0.06027, 0.4564, 0.06974, 0.3915, 0.08813, 0.3994, 0.9607, 0.4509, 0.9584, 0.5162, 0.9411, 0.4564, 0.9787, 0.5134, 0.9643, 0.5775, 0.9849, 0.5775, 0.02268, 0.6416, 0.03713, 0.5775, 0.04303, 0.6388, 0.9584, 0.6388, 0.9607, 0.704, 0.9787, 0.6416, 0.9607, 0.704, 0.9133, 0.7556, 0.9316, 0.7635, 0.7731, 0.8949, 0.7203, 0.9424, 0.711, 0.9269, 0.8922, 0.8184, 0.8285, 0.8551, 0.8431, 0.8674, 0.2162, 0.909, 0.1729, 0.8551, 0.2282, 0.8949, 0.2811, 0.9424, 0.2282, 0.8949, 0.2904, 0.9269, 0.1065, 0.4073, 0.06027, 0.4564, 0.07986, 0.4618, 0.6501, 0.9671, 0.5731, 0.9651, 0.5764, 0.9823, 0.5764, 0.9823, 0.5007, 0.9701, 0.5731, 0.9651, 0.5007, 0.9701, 0.425, 0.9823, 0.5007, 0.9875, 0.4283, 0.9651, 0.3512, 0.9671, 0.3577, 0.9505, 0.3512, 0.9671, 0.2904, 0.9269, 0.2811, 0.9424, 0.1259, 0.8082, 0.06974, 0.7635, 0.08813, 0.7556, 0.2162, 0.909, 0.1729, 0.8551, 0.1583, 0.8674, 0.1729, 0.8551, 0.1092, 0.8184, 0.1259, 0.8082, 0.1259, 0.8082, 0.06974, 0.7635, 0.1092, 0.8184, 0.9133, 0.7556, 0.9215, 0.6932, 0.8949, 0.7477, 0.8587, 0.798, 0.9133, 0.7556, 0.8949, 0.7477, 0.02268, 0.6416, 0.03713, 0.5775, 0.01651, 0.5775, 0.03713, 0.5775, 0.02268, 0.5134, 0.04303, 0.5162, 0.04303, 0.5162, 0.04067, 0.4509, 0.02268, 0.5134, 0.9411, 0.6986, 0.938, 0.636, 0.9584, 0.6388, 0.8755, 0.3468, 0.9316, 0.3915, 0.9133, 0.3994, 0.1092, 0.3366, 0.1729, 0.2999, 0.1259, 0.3468, 0.1729, 0.2999, 0.2162, 0.2459, 0.1583, 0.2875, 0.22, 0.2438, 0.2282, 0.2601, 0.2162, 0.2459, 0.7841, 0.7347, 0.2674, 0.6441, 0.7841, 0.6441, 0.7841, 0.7347, 0.6237, 0.7347, 0.2674, 0.6441, 0.22, 0.2438, 0.2282, 0.2601, 0.2399, 0.2536, 0.3, 0.01916, 0.2399, 0.01918, 0.2399, 0.01918, 0.7615, 0.01918, 0.7014, 0.01916, 0.7615, 0.01918, 0.2496, 0.629, 0.2496, 0.8101, 0.2496, 0.629, 0.2496, 0.8101, 0.2496, 0.629, 0.123, 0.7081, 0.7216, 0.8606, 0.2496, 0.8101, 0.6441, 0.901, 0.8887, 0.5536, 0.1126, 0.5536, 0.2496, 0.629, 0.891, 0.629, 0.8887, 0.5536, 0.2496, 0.629, 0.4998, 0.9244, 0.2496, 0.8101, 0.3342, 0.8936, 0.2496, 0.629, 0.09838, 0.63, 0.123, 0.7081, 0.2116, 0.8205, 0.2496, 0.8101, 0.123, 0.7081, 0.7216, 0.8606, 0.7841, 0.8101, 0.2496, 0.8101, 0.4998, 0.9244, 0.6441, 0.901, 0.2496, 0.8101, 0.2496, 0.629, 0.1126, 0.5536, 0.09838, 0.63, 0.2116, 0.8205, 0.3342, 0.8936, 0.2496, 0.8101, 0.2496, 0.8101, 0.123, 0.7081, 0.2496, 0.629, 0.7216, 0.8606, 0.6441, 0.901, 0.2496, 0.8101, 0.8887, 0.5536, 0.2496, 0.629, 0.1126, 0.5536, 0.891, 0.629, 0.2496, 0.629, 0.8887, 0.5536, 0.4998, 0.9244, 0.3342, 0.8936, 0.2496, 0.8101, 0.2496, 0.629, 0.123, 0.7081, 0.09838, 0.63, 0.2116, 0.8205, 0.123, 0.7081, 0.2496, 0.8101, 0.7216, 0.8606, 0.2496, 0.8101, 0.7841, 0.8101, 0.4998, 0.9244, 0.2496, 0.8101, 0.6441, 0.901, 0.2496, 0.629, 0.09838, 0.63, 0.1126, 0.5536, 0.2116, 0.8205, 0.2496, 0.8101, 0.3342, 0.8936, 0.8019, 0.629, 0.2496, 0.629, 0.8019, 0.629, 0.7321, 0.258, 0.6808, 0.2355, 0.7014, 0.2243, 0.7814, 0.2438, 0.7852, 0.2459, 0.7731, 0.2601, 0.7814, 0.2438, 0.7615, 0.2536, 0.7731, 0.2601, 0.2282, 0.2601, 0.2403, 0.2743, 0.1875, 0.3122, 0.1875, 0.3122, 0.1729, 0.2999, 0.1259, 0.3468, 0.9133, 0.3994, 0.8755, 0.3468, 0.8587, 0.357, 0.9607, 0.704, 0.9316, 0.7635, 0.9133, 0.7556, 0.06027, 0.4564, 0.07986, 0.4618, 0.06339, 0.519, 0.04303, 0.5162, 0.06339, 0.519, 0.05775, 0.5775, 0.05775, 0.5775, 0.03713, 0.5775, 0.04303, 0.6388, 0.06339, 0.636, 0.07986, 0.6932, 0.06027, 0.6986, 0.07986, 0.6932, 0.1065, 0.7477, 0.08813, 0.7556, 0.08813, 0.7556, 0.1259, 0.8082, 0.1426, 0.798, 0.8285, 0.8551, 0.8431, 0.8674, 0.7852, 0.909, 0.1875, 0.8427, 0.2403, 0.8807, 0.2282, 0.8949, 0.2403, 0.8807, 0.2997, 0.9113, 0.2904, 0.9269, 0.2997, 0.9113, 0.2904, 0.9269, 0.3577, 0.9505, 0.3577, 0.9505, 0.3641, 0.9339, 0.4316, 0.9478, 0.4283, 0.9651, 0.4316, 0.9478, 0.5007, 0.9526, 0.5007, 0.9526, 0.5007, 0.9701, 0.5731, 0.9651, 0.3577, 0.9505, 0.4283, 0.9651, 0.4316, 0.9478, 0.6437, 0.9505, 0.6373, 0.9339, 0.7017, 0.9113, 0.9316, 0.7635, 0.9133, 0.7556, 0.8755, 0.8082, 0.1875, 0.8427, 0.1729, 0.8551, 0.2282, 0.8949, 0.8139, 0.8427, 0.8285, 0.8551, 0.8755, 0.8082, 0.9643, 0.5775, 0.9584, 0.6388, 0.9787, 0.6416, 0.07986, 0.6932, 0.06027, 0.6986, 0.08813, 0.7556, 0.06339, 0.636, 0.04303, 0.6388, 0.06027, 0.6986, 0.9584, 0.6388, 0.9643, 0.5775, 0.9436, 0.5775, 0.04303, 0.5162, 0.03713, 0.5775, 0.05775, 0.5775, 0.06027, 0.4564, 0.04303, 0.5162, 0.06339, 0.519, 0.9411, 0.4564, 0.9215, 0.4618, 0.8949, 0.4073, 0.938, 0.519, 0.9584, 0.5162, 0.9411, 0.4564, 0.8755, 0.3468, 0.8285, 0.2999, 0.8139, 0.3122, 0.5764, 0.9823, 0.5731, 0.9651, 0.5007, 0.9701, 0.7321, 0.258, 0.7428, 0.2431, 0.7014, 0.2243, 0.3512, 0.9671, 0.2811, 0.9424, 0.2904, 0.9269, 0.2674, 0.795, 0.6237, 0.7347, 0.6237, 0.795, 0.8869, 0.629, 0.8019, 0.629, 0.8019, 0.629, 0.2399, 0.2536, 0.2282, 0.2601, 0.2403, 0.2743, 0.2282, 0.2601, 0.1729, 0.2999, 0.1875, 0.3122, 0.8755, 0.3468, 0.8587, 0.357, 0.8139, 0.3122, 0.1426, 0.357, 0.1065, 0.4073, 0.08813, 0.3994, 0.1065, 0.4073, 0.07986, 0.4618, 0.06027, 0.4564, 0.1426, 0.357, 0.1259, 0.3468, 0.08813, 0.3994, 0.1259, 0.8082, 0.1426, 0.798, 0.1875, 0.8427, 0.7731, 0.8949, 0.7611, 0.8807, 0.8139, 0.8427, 0.711, 0.9269, 0.7731, 0.8949, 0.7611, 0.8807, 0.9133, 0.7556, 0.8949, 0.7477, 0.9215, 0.6932, 0.8587, 0.798, 0.8949, 0.7477, 0.9133, 0.7556, 0.1259, 0.8082, 0.1729, 0.8551, 0.1875, 0.8427, 0.797, 0.7994, 0.8019, 0.7497, 0.6416, 0.7497, 0.2403, 0.8807, 0.2282, 0.8949, 0.2904, 0.9269, 0.9316, 0.3915, 0.9607, 0.4509, 0.9411, 0.4564, 0.04067, 0.704, 0.02268, 0.6416, 0.04303, 0.6388, 0.4283, 0.9651, 0.5007, 0.9701, 0.5007, 0.9526, 0.8139, 0.3122, 0.8285, 0.2999, 0.7731, 0.2601, 0.5698, 0.9478, 0.5731, 0.9651, 0.6437, 0.9505, 0.6437, 0.9505, 0.711, 0.9269, 0.7017, 0.9113, 0.711, 0.9269, 0.7017, 0.9113, 0.7611, 0.8807, 0.7731, 0.8949, 0.8285, 0.8551, 0.8139, 0.8427, 0.8139, 0.8427, 0.8587, 0.798, 0.8755, 0.8082, 0.08813, 0.7556, 0.1065, 0.7477, 0.1426, 0.798, 0.2997, 0.9113, 0.3641, 0.9339, 0.3577, 0.9505, 0.9411, 0.6986, 0.9584, 0.6388, 0.938, 0.636, 0.05775, 0.5775, 0.06339, 0.636, 0.04303, 0.6388, 0.9436, 0.5775, 0.9643, 0.5775, 0.9584, 0.5162, 0.5698, 0.9478, 0.6373, 0.9339, 0.6437, 0.9505, 0.9411, 0.4564, 0.9133, 0.3994, 0.8949, 0.4073, 0.938, 0.519, 0.9215, 0.4618, 0.9411, 0.4564, 0.7852, 0.2459, 0.7731, 0.2601, 0.8285, 0.2999, 0.8139, 0.3122, 0.7611, 0.2743, 0.7731, 0.2601, 0.3, 0.2243, 0.2586, 0.2431, 0.2693, 0.258, 0.7615, 0.01918, 0.7014, 0.01916, 0.7014, 0.2243, 0.6416, 0.8101, 0.2496, 0.8101, 0.2496, 0.8101, 0.7615, 0.01918, 0.7814, 0.01918, 0.7814, 0.2438, 0.3, 0.2243, 0.3206, 0.2355, 0.3206, 0.01916, 0.2399, 0.01918, 0.22, 0.01918, 0.22, 0.2438, 0.2399, 0.2536, 0.2586, 0.2431, 0.2693, 0.258, 0.3, 0.2243, 0.2586, 0.2431, 0.2399, 0.01918, 0.2399, 0.01918, 0.2399, 0.2536, 0.22, 0.2438, 0.6808, 0.01916, 0.7014, 0.01916, 0.7014, 0.2243, 0.3206, 0.01916, 0.3206, 0.2355, 0.3, 0.2243, 0.7014, 0.2243, 0.7014, 0.01916, 0.6808, 0.01916, 0.7615, 0.01918, 0.7428, 0.2431, 0.7014, 0.2243, 0.3, 0.2243, 0.3, 0.01916, 0.2399, 0.01918, 0.7611, 0.2743, 0.7731, 0.2601, 0.7615, 0.2536, 0.7852, 0.2459, 0.8431, 0.2875, 0.8285, 0.2999, 0.1092, 0.3366, 0.1259, 0.3468, 0.1729, 0.2999, 0.4283, 0.9651, 0.3577, 0.9505, 0.3512, 0.9671, 0.9316, 0.3915, 0.9133, 0.3994, 0.9411, 0.4564, 0.9133, 0.3994, 0.8949, 0.4073, 0.8587, 0.357, 0.9787, 0.5134, 0.9849, 0.5775, 0.9643, 0.5775, 0.9643, 0.5775, 0.9849, 0.5775, 0.9787, 0.6416, 0.9584, 0.6388, 0.9787, 0.6416, 0.9607, 0.704, 0.08813, 0.7556, 0.06027, 0.6986, 0.04067, 0.704, 0.2811, 0.9424, 0.2904, 0.9269, 0.2282, 0.8949, 0.8922, 0.8184, 0.8431, 0.8674, 0.8285, 0.8551, 0.5007, 0.9526, 0.5698, 0.9478, 0.5731, 0.9651, 0.8755, 0.3468, 0.9133, 0.3994, 0.9316, 0.3915, 0.711, 0.9269, 0.7203, 0.9424, 0.6501, 0.9671, 0.6501, 0.9671, 0.5764, 0.9823, 0.5731, 0.9651, 0.03713, 0.5775, 0.04303, 0.5162, 0.02268, 0.5134, 0.5007, 0.9701, 0.5007, 0.9875, 0.425, 0.9823, 0.9607, 0.4509, 0.9411, 0.4564, 0.9584, 0.5162, 0.711, 0.9269, 0.6437, 0.9505, 0.6501, 0.9671, 0.9316, 0.7635, 0.8922, 0.8184, 0.8755, 0.8082, 0.8285, 0.8551, 0.7731, 0.8949, 0.7852, 0.909, 0.9436, 0.5775, 0.938, 0.519, 0.9584, 0.5162, 0.7731, 0.8949, 0.711, 0.9269, 0.7203, 0.9424, 0.08813, 0.7556, 0.06974, 0.7635, 0.04067, 0.704, 0.04067, 0.704, 0.06027, 0.6986, 0.04303, 0.6388, 0.8285, 0.2999, 0.8755, 0.3468, 0.8922, 0.3366, 0.1875, 0.3122, 0.1426, 0.357, 0.1259, 0.3468, 0.04303, 0.5162, 0.02268, 0.5134, 0.04067, 0.4509, 0.06027, 0.4564, 0.08813, 0.3994, 0.06974, 0.3915, 0.06974, 0.3915, 0.08813, 0.3994, 0.1259, 0.3468, 0.1729, 0.8551, 0.1259, 0.8082, 0.1092, 0.8184, 0.9584, 0.6388, 0.938, 0.636, 0.9436, 0.5775, 0.7615, 0.01918, 0.7615, 0.2536, 0.7814, 0.2438, 0.1729, 0.2999, 0.1583, 0.2875, 0.2162, 0.2459, 0.8285, 0.2999, 0.8431, 0.2875, 0.8922, 0.3366, 0.06974, 0.3915, 0.1092, 0.3366, 0.1259, 0.3468, 0.06027, 0.4564, 0.04067, 0.4509, 0.06974, 0.3915, 0.9607, 0.4509, 0.9787, 0.5134, 0.9584, 0.5162, 0.9787, 0.5134, 0.9584, 0.5162, 0.9643, 0.5775, 0.02268, 0.6416, 0.01651, 0.5775, 0.03713, 0.5775, 0.9584, 0.6388, 0.9411, 0.6986, 0.9607, 0.704, 0.9607, 0.704, 0.9411, 0.6986, 0.9133, 0.7556, 0.7731, 0.8949, 0.7852, 0.909, 0.7203, 0.9424, 0.8922, 0.8184, 0.8755, 0.8082, 0.8285, 0.8551, 0.2162, 0.909, 0.1583, 0.8674, 0.1729, 0.8551, 0.2811, 0.9424, 0.2162, 0.909, 0.2282, 0.8949, 0.1065, 0.4073, 0.08813, 0.3994, 0.06027, 0.4564, 0.6501, 0.9671, 0.6437, 0.9505, 0.5731, 0.9651, 0.5764, 0.9823, 0.5007, 0.9875, 0.5007, 0.9701, 0.5007, 0.9701, 0.4283, 0.9651, 0.425, 0.9823, 0.4283, 0.9651, 0.425, 0.9823, 0.3512, 0.9671, 0.3512, 0.9671, 0.3577, 0.9505, 0.2904, 0.9269, 0.1259, 0.8082, 0.1092, 0.8184, 0.06974, 0.7635, 0.2162, 0.909, 0.2282, 0.8949, 0.1729, 0.8551, 0.1729, 0.8551, 0.1583, 0.8674, 0.1092, 0.8184, 0.1259, 0.8082, 0.08813, 0.7556, 0.06974, 0.7635, 0.9133, 0.7556, 0.9411, 0.6986, 0.9215, 0.6932, 0.8587, 0.798, 0.8755, 0.8082, 0.9133, 0.7556, 0.02268, 0.6416, 0.04303, 0.6388, 0.03713, 0.5775, 0.03713, 0.5775, 0.01651, 0.5775, 0.02268, 0.5134, 0.04303, 0.5162, 0.06027, 0.4564, 0.04067, 0.4509, 0.9411, 0.6986, 0.9215, 0.6932, 0.938, 0.636, 0.8755, 0.3468, 0.8922, 0.3366, 0.9316, 0.3915, 0.1092, 0.3366, 0.1583, 0.2875, 0.1729, 0.2999, 0.1729, 0.2999, 0.2282, 0.2601, 0.2162, 0.2459, 0.22, 0.2438, 0.2399, 0.2536, 0.2282, 0.2601, 0.22, 0.2438, 0.2162, 0.2459, 0.2282, 0.2601, 0.3, 0.01916, 0.3, 0.01916, 0.2399, 0.01918, 0.7615, 0.01918, 0.7014, 0.01916, 0.7014, 0.01916, 0.2496, 0.629, 0.2496, 0.8101, 0.2496, 0.8101])
me_fnt_goal.materials.append(mat_material_001)
me_fnt_goal.materials.append(mat_material_002)
me_fnt_goal.materials.append(mat_material_003)
me_fnt_goal.materials.append(mat_material_004)
me_fnt_goal.use_remesh_fix_poles = True
me_fnt_goal.use_remesh_preserve_attributes = False
me_fnt_goal.update()
me_fnt_goal.normals_split_custom_set([tuple(v) for v in zip(*[iter([6.867e-09, 0.0, -1.0, 0.0, 0.0, -1.0, 4.239e-09, 0.0, -1.0, 4.239e-09, 0.0, -1.0, 0.0, 0.0, -1.0, -1.582e-08, 0.0, -1.0, 4.239e-09, 0.0, -1.0, -1.582e-08, 0.0, -1.0, -9.12e-09, 0.0, -1.0, 0.0, 0.0, -1.0, 0.0, 0.0, -1.0, 4.239e-09, 0.0, -1.0, 4.239e-09, 0.0, -1.0, 0.0, 0.0, -1.0, 1.803e-08, 0.0, -1.0, 4.239e-09, 0.0, -1.0, 1.803e-08, 0.0, -1.0, 6.867e-09, 0.0, -1.0, 0.0, 0.0, 1.0, 0.0, 0.0, 1.0, 2.396e-09, 0.0, 1.0, 2.396e-09, 0.0, 1.0, 0.0, 0.0, 1.0, -1.281e-08, 0.0, 1.0, 2.396e-09, 0.0, 1.0, -1.281e-08, 0.0, 1.0, 2.016e-08, 0.0, 1.0, 0.0, 0.4472, -0.8944, 0.0, 0.4472, -0.8944, 0.0, 0.4472, -0.8944, -0.7108, -0.7033, -0.01507, 0.0, 0.4472, -0.8944, 0.0, -0.9594, -0.2821, 0.4472, 0.0, -0.8944, 0.4472, 0.0, -0.8944, 0.4472, 0.0, -0.8944, 0.4472, 0.0, -0.8944, 0.4472, 0.0, -0.8944, 0.4472, 0.0, -0.8944, 0.0, -0.4472, -0.8944, 0.0, -0.4472, -0.8944, 0.0, -0.4472, -0.8944, 0.0, -0.4472, -0.8944, 0.0, -0.4472, -0.8944, 0.0, -0.4472, -0.8944, 0.0, -0.4472, -0.8944, 0.0, -0.4472, -0.8944, 0.0, -0.4472, -0.8944, 0.0, -0.4472, -0.8944, 0.0, -0.4472, -0.8944, 0.0, -0.4472, -0.8944, -0.4472, 0.0, -0.8944, -0.4472, 0.0, -0.8944, -0.4472, 0.0, -0.8944, -0.4472, 0.0, -0.8944, -0.4472, 0.0, -0.8944, -0.4472, 0.0, -0.8944, -0.4472, 0.0, -0.8944, -0.4472, 0.0, -0.8944, -0.4472, 0.0, -0.8944, -0.4472, 0.0, -0.8944, -0.4472, 0.0, -0.8944, -0.4472, 0.0, -0.8944, 0.0, -0.9999, 0.01066, -0.7254, -0.5825, 0.3668, -0.7108, -0.7033, -0.01507, 0.0, -0.4472, 0.8944, 0.0, -0.4472, 0.8944, 0.0, -0.4472, 0.8944, 0.0, -0.4472, 0.8944, 0.0, -0.4472, 0.8944, 0.0, -0.4472, 0.8944, -0.4472, 0.0, 0.8944, -0.4472, 0.0, 0.8944, -0.4472, 0.0, 0.8944, -0.4472, 0.0, 0.8944, -0.4472, 0.0, 0.8944, -0.4472, 0.0, 0.8944, 0.0, -0.4472, 0.8944, 0.0, -0.4472, 0.8944, 0.0, -0.4472, 0.8944, 0.0, -0.4472, 0.8944, 0.0, -0.4472, 0.8944, 0.0, -0.4472, 0.8944, -0.4472, 0.0, 0.8944, -0.4472, 0.0, 0.8944, -0.4472, 0.0, 0.8944, -0.4472, 0.0, 0.8944, -0.4472, 0.0, 0.8944, -0.4472, 0.0, 0.8944, -0.7254, -0.5825, 0.3668, 0.0, -0.9999, 0.01066, 0.0, 0.4472, 0.8944, 0.0, 0.4472, 0.8944, 0.0, 0.4472, 0.8944, 0.0, 0.4472, 0.8944, 0.4472, 0.0, 0.8944, 0.4472, 0.0, 0.8944, 0.4472, 0.0, 0.8944, 0.4472, 0.0, 0.8944, 0.4472, 0.0, 0.8944, 0.4472, 0.0, 0.8944, -0.3595, 0.6065, 0.7092, -0.3238, 0.6207, 0.7141, -0.3621, 0.6071, 0.7074, 0.3904, -0.5896, 0.7071, 0.425, -0.5649, 0.7073, 0.3904, -0.5895, 0.7071, 0.3904, -0.5896, -0.7071, 0.425, -0.5649, -0.7073, 0.4244, -0.5653, -0.7073, -0.3595, 0.6065, 0.7092, -0.4244, 0.5653, 0.7073, -0.425, 0.5649, 0.7073, 0.4244, 0.5653, 0.7073, 0.4998, 0.4998, 0.7074, 0.4998, 0.4998, 0.7074, 0.4998, 0.4998, -0.7074, 0.5732, 0.4136, -0.7074, 0.5732, 0.4136, -0.7074, -0.6304, 0.3198, -0.7074, -0.5732, 0.4136, -0.7074, -0.6304, 0.3198, -0.7074, 0.6719, 0.2196, 0.7074, 0.6304, 0.3198, 0.7074, 0.6719, 0.2196, 0.7074, 0.6719, 0.2196, 0.7074, 0.6978, 0.1128, 0.7074, 0.6978, 0.1128, 0.7074, 0.6978, 0.1128, 0.7074, 0.7068, -2.556e-06, 0.7074, 0.7068, -2.128e-06, 0.7074, 0.7068, 1.578e-06, -0.7074, 0.6978, -0.1128, -0.7074, 0.6978, -0.1128, -0.7074, 0.6978, -0.1128, 0.7074, 0.6719, -0.2196, 0.7074, 0.6978, -0.1128, 0.7074, 0.6719, -0.2196, 0.7074, 0.6304, -0.3198, 0.7074, 0.6719, -0.2196, 0.7074, 0.6304, -0.3198, -0.7074, 0.5732, -0.4136, -0.7074, 0.6304, -0.3198, -0.7074, 0.4998, 0.4998, 0.7074, 0.4136, 0.5732, 0.7074, 0.4136, 0.5731, 0.7074, 0.4998, -0.4998, 0.7074, 0.4136, -0.5732, 0.7074, 0.4998, -0.4998, 0.7074, 0.4136, -0.5732, 0.7074, 0.3198, -0.6304, 0.7074, 0.4136, -0.5732, 0.7074, 0.3198, -0.6304, -0.7074, 0.2196, -0.6719, -0.7074, 0.2196, -0.6719, -0.7074, 0.2196, -0.6719, 0.7074, 0.1128, -0.6978, 0.7074, 0.1128, -0.6978, 0.7074, 0.1128, -0.6978, 0.7074, -6.875e-09, -0.7068, 0.7074, -4.932e-09, -0.7068, 0.7074, -2.292e-09, -0.7068, -0.7074, -0.1128, -0.6978, -0.7074, -0.1128, -0.6978, -0.7074, 0.2196, -0.6719, -0.7074, 0.1128, -0.6978, -0.7074, 0.2196, -0.6719, -0.7074, -0.2196, -0.6719, 0.7074, -0.3198, -0.6304, 0.7074, -0.3198, -0.6304, 0.7074, 0.6304, 0.3198, -0.7074, 0.5732, 0.4137, -0.7074, 0.5732, 0.4136, -0.7074, 0.4998, -0.4998, -0.7074, 0.4136, -0.5732, -0.7074, 0.4136, -0.5732, -0.7074, -0.4998, -0.4998, -0.7074, -0.5732, -0.4136, -0.7074, -0.5732, -0.4136, -0.7074, 0.7068, 2.418e-06, -0.7074, 0.6978, 0.1128, -0.7074, 0.7068, 3.038e-06, -0.7074, 0.6719, -0.2196, -0.7074, 0.6304, -0.3198, -0.7074, 0.6304, -0.3198, -0.7074, 0.6978, -0.1128, -0.7074, 0.6719, -0.2196, -0.7074, 0.6719, -0.2196, -0.7074, -0.6978, -0.1128, -0.7074, -0.7068, 2.467e-06, -0.7074, -0.6978, -0.1128, -0.7074, 0.6978, 0.1128, -0.7074, 0.7068, 1.578e-06, -0.7074, 0.6978, 0.1128, -0.7074, 0.6719, 0.2196, -0.7074, 0.6978, 0.1128, -0.7074, 0.6719, 0.2196, -0.7074, -0.6719, 0.2196, 0.7074, -0.6304, 0.3198, 0.7074, -0.6304, 0.3198, 0.7074, -0.6978, 0.1128, -0.7074, -0.6719, 0.2196, -0.7074, -0.6719, 0.2196, -0.7074, -0.5732, 0.4136, -0.7074, -0.4998, 0.4998, -0.7074, -0.5732, 0.4136, -0.7074, 0.1128, 0.6978, -0.7074, 1.089e-08, 0.7068, -0.7074, 0.0, 0.7068, -0.7074, 0.425, 0.5649, 0.7073, 0.4244, 0.5653, 0.7073, 0.3904, 0.5895, 0.7071, -0.3595, 0.6065, -0.7092, -0.3238, 0.6207, -0.7141, -0.3201, 0.6193, -0.717, 0.3595, 0.6065, 0.7092, 0.3621, 0.6071, 0.7074, 0.3238, 0.6207, 0.7141, -0.2196, 0.6719, 0.7074, -0.3198, 0.6304, 0.7074, -0.2196, 0.6719, 0.7074, 0.0, 0.0, 1.0, 1.29e-08, 0.0, 1.0, 6.047e-09, 0.0, 1.0, 0.0, 0.0, 1.0, 6.047e-09, 0.0, 1.0, 1.275e-08, 0.0, 1.0, 1.275e-08, 0.0, 1.0, 6.047e-09, 0.0, 1.0, 2.396e-09, 0.0, 1.0, 1.275e-08, 0.0, 1.0, 2.396e-09, 0.0, 1.0, 2.016e-08, 0.0, 1.0, 0.0, 0.0, -1.0, 0.0, 0.0, -1.0, 0.0, 0.0, -1.0, 0.0, 0.0, 1.0, 0.0, 0.0, 1.0, 0.0, 0.0, 1.0, -1.154e-08, 0.0, 1.0, -1.154e-08, 0.0, 1.0, -1.154e-08, 0.0, 1.0, 0.0, 0.0, 1.0, 0.0, 0.0, 1.0, 0.0, 0.0, 1.0, 0.0, 0.0, 1.0, 0.0, 0.0, 1.0, 6.047e-09, 0.0, 1.0, 0.0, 0.0, 1.0, 6.047e-09, 0.0, 1.0, 9.937e-09, 0.0, 1.0, 9.937e-09, 0.0, 1.0, 6.047e-09, 0.0, 1.0, 1.29e-08, 0.0, 1.0, 0.0, 0.0, -1.0, 0.0, 0.0, -1.0, -9.12e-09, 0.0, -1.0, 0.0, 0.0, -1.0, -9.12e-09, 0.0, -1.0, -2.561e-08, 0.0, -1.0, -2.561e-08, 0.0, -1.0, -9.12e-09, 0.0, -1.0, -1.582e-08, 0.0, -1.0, 1.182e-06, 1.0, 0.0, 1.182e-06, 1.0, 0.0, 1.182e-06, 1.0, 0.0, 0.0, -1.0, 0.0, 0.0, -1.0, 0.0, 0.0, -1.0, 0.0, 5.91e-07, 1.0, 0.0, 5.669e-07, 1.0, 0.0, 1.182e-06, 1.0, 0.0, 0.3904, 0.5895, -0.7071, 0.425, 0.5649, -0.7073, 0.3595, 0.6065, -0.7092, 0.4244, 0.5653, -0.7073, 0.4998, 0.4998, -0.7074, 0.425, 0.5649, -0.7073, -0.5732, 0.4136, 0.7074, -0.4998, 0.4998, 0.7074, -0.4998, 0.4998, 0.7074, 0.5732, 0.4136, 0.7074, 0.6304, 0.3198, 0.7074, 0.5732, 0.4136, 0.7074, 0.6304, 0.3198, 0.7074, 0.6719, 0.2196, 0.7074, 0.6304, 0.3198, 0.7074, 0.5732, 0.4136, -0.7074, 0.6304, 0.3198, -0.7074, 0.6304, 0.3198, -0.7074, 0.5732, -0.4136, 0.7074, 0.4998, -0.4998, 0.7074, 0.4998, -0.4998, 0.7074, -0.4136, -0.5732, 0.7074, -0.4998, -0.4998, 0.7074, -0.4998, -0.4998, 0.7074, -0.3198, -0.6304, -0.7074, -0.4136, -0.5732, -0.7074, -0.3198, -0.6304, -0.7074, -0.6304, -0.3198, 0.7074, -0.6719, -0.2196, 0.7074, -0.6719, -0.2196, 0.7074, -0.5732, -0.4136, 0.7074, -0.6304, -0.3198, 0.7074, -0.5732, -0.4136, 0.7074, 0.5732, -0.4136, -0.7074, 0.4998, -0.4998, -0.7074, 0.5732, -0.4136, -0.7074, 0.0, 0.0, -1.0, 0.0, 0.0, -1.0, 0.0, 0.0, -1.0, 0.4136, -0.5732, -0.7074, 0.3198, -0.6304, -0.7074, 0.3198, -0.6304, -0.7074, 0.6304, -0.3198, 0.7074, 0.6719, -0.2196, 0.7074, 0.6304, -0.3198, 0.7074, -0.6719, 0.2196, 0.7074, -0.6978, 0.1128, 0.7074, -0.6719, 0.2196, 0.7074, 0.1128, -0.6978, -0.7074, -2.292e-09, -0.7068, -0.7074, 0.1128, -0.6978, -0.7074, -0.4998, 0.4998, -0.7074, -0.4244, 0.5653, -0.7073, -0.425, 0.5649, -0.7073, -0.1128, -0.6978, -0.7074, -0.2196, -0.6719, -0.7074, -0.2196, -0.6719, -0.7074, -0.2196, -0.6719, -0.7074, -0.3198, -0.6304, -0.7074, -0.2196, -0.6719, -0.7074, -0.3198, -0.6304, 0.7074, -0.4136, -0.5732, 0.7074, -0.4136, -0.5732, 0.7074, -0.4136, -0.5732, -0.7074, -0.4998, -0.4998, -0.7074, -0.4136, -0.5732, -0.7074, -0.4998, -0.4998, 0.7074, -0.5732, -0.4136, 0.7074, -0.4998, -0.4998, 0.7074, 0.6304, -0.3198, 0.7074, 0.5732, -0.4136, 0.7074, 0.5732, -0.4136, 0.7074, 0.3198, -0.6304, 0.7074, 0.2196, -0.6719, 0.7074, 0.3198, -0.6304, 0.7074, -0.6719, -0.2196, -0.7074, -0.6978, -0.1128, -0.7074, -0.6719, -0.2196, -0.7074, 0.7068, -2.556e-06, 0.7074, 0.6978, -0.1128, 0.7074, 0.7068, -2.128e-06, 0.7074, -0.7068, 2.467e-06, -0.7074, -0.6978, 0.1128, -0.7074, -0.6978, 0.1128, -0.7074, -0.1128, -0.6978, 0.7074, -0.2196, -0.6719, 0.7074, -0.1128, -0.6978, 0.7074, -0.6719, 0.2196, -0.7074, -0.6304, 0.3198, -0.7074, -0.6719, 0.2196, -0.7074, -0.6978, 0.1128, 0.7074, -0.6719, 0.2196, 0.7074, -0.6978, 0.1128, 0.7074, 0.4244, -0.5653, -0.7073, 0.4998, -0.4998, -0.7074, 0.4998, -0.4998, -0.7074, -0.4998, 0.4998, 0.7074, -0.4244, 0.5653, 0.7073, -0.4998, 0.4998, 0.7074, 0.3904, 0.5895, -0.7071, 0.3595, 0.6065, -0.7092, 0.3621, 0.6071, -0.7074, 0.3238, 0.6207, -0.7141, 0.3595, 0.6065, -0.7092, 0.3201, 0.6193, -0.717, -0.3621, 0.6071, -0.7074, -0.3595, 0.6065, -0.7092, -0.3904, 0.5895, -0.7071, 0.3201, 0.6193, 0.717, 0.3595, 0.6065, 0.7092, 0.3238, 0.6207, 0.7141, 3.437e-08, 0.0, -1.0, -1.327e-08, 0.0, -1.0, -7.42e-09, 0.0, -1.0, -0.3595, 0.6065, 0.7092, -0.3621, 0.6071, 0.7074, -0.3904, 0.5895, 0.7071, -0.3595, 0.6065, 0.7092, -0.3904, 0.5895, 0.7071, -0.4244, 0.5653, 0.7073, 0.0, -1.0, 0.0, 0.0003309, -1.0, 0.0, 0.0003309, -1.0, 0.0, 5.91e-07, 1.0, 0.0, 0.0, 1.0, 0.0, 5.669e-07, 1.0, 0.0, 0.0003234, -1.0, 0.0, 0.0003234, -1.0, 0.0, -3.117e-05, -1.0, 0.0, 0.7205, 0.0, 0.6934, 0.7205, 0.0, 0.6934, 0.7205, 0.0, 0.6934, 0.7071, 4.098e-06, -0.7071, 0.7071, 1.416e-05, -0.7071, 0.7071, 1.505e-05, -0.7071, -0.7205, 0.0, -0.6934, -0.7205, 0.0, -0.6934, -0.7205, 0.0, -0.6934, 0.3904, 0.5895, 0.7071, 0.3595, 0.6065, 0.7092, 0.425, 0.5649, 0.7073, 0.0, 0.0, -1.0, 0.0, 0.0, -1.0, -3.09e-08, 0.0, -1.0, -4.319e-09, 0.0, 1.0, -3.33e-08, 0.0, 1.0, -3.656e-08, 0.0, 1.0, -0.7205, 0.0, 0.6934, -0.7205, 0.0, 0.6934, -0.7205, 0.0, 0.6934, -0.7071, 1.503e-05, 0.7071, -0.7071, 1.48e-05, 0.7071, -0.7071, 1.478e-05, 0.7071, 0.7071, 1.503e-05, 0.7071, 0.7071, 1.48e-05, 0.7071, 0.7071, 1.505e-05, 0.7071, -0.7071, 4.098e-06, -0.7071, -0.7071, 1.416e-05, -0.7071, -0.7071, 3.4e-06, -0.7071, 3.437e-08, 0.0, 1.0, -1.327e-08, 0.0, 1.0, 4.338e-08, 0.0, 1.0, -3.33e-08, 0.0, 1.0, -3.439e-08, 0.0, 1.0, -5.338e-08, 0.0, 1.0, -0.0003234, -1.0, 0.0, 3.117e-05, -1.0, 0.0, -0.0003234, -1.0, 0.0, -0.0003309, -1.0, 0.0, -0.0003309, -1.0, 0.0, 0.0, -1.0, 0.0, -7.42e-09, 0.0, -1.0, 0.0, 0.0, -1.0, 3.437e-08, 0.0, -1.0, -4.319e-09, 0.0, -1.0, -3.09e-08, 0.0, -1.0, 0.0, 0.0, -1.0, -0.425, 0.5649, -0.7073, -0.3904, 0.5895, -0.7071, -0.3595, 0.6065, -0.7092, -7.42e-09, 0.0, 1.0, 3.437e-08, 0.0, 1.0, 0.0, 0.0, 1.0, 0.4244, -0.5653, 0.7073, 0.4998, -0.4998, 0.7074, 0.425, -0.5649, 0.7073, -0.5732, -0.4136, -0.7074, -0.4998, -0.4998, -0.7074, -0.4998, -0.4998, -0.7074, -0.1128, 0.6978, -0.7074, -0.2196, 0.6719, -0.7074, -0.1128, 0.6978, -0.7074, 0.6304, -0.3198, -0.7074, 0.6719, -0.2196, -0.7074, 0.6719, -0.2196, -0.7074, -0.6304, 0.3198, 0.7074, -0.5732, 0.4136, 0.7074, -0.5732, 0.4136, 0.7074, 0.6978, -0.1128, 0.7074, 0.7068, -2.944e-06, 0.7074, 0.6978, -0.1128, 0.7074, 0.7068, -2.944e-06, 0.7074, 0.6978, 0.1128, 0.7074, 0.6978, 0.1128, 0.7074, 0.6978, 0.1128, 0.7074, 0.6719, 0.2196, 0.7074, 0.6719, 0.2196, 0.7074, -0.6304, 0.3198, -0.7074, -0.6719, 0.2196, -0.7074, -0.6304, 0.3198, -0.7074, -0.3198, 0.6304, -0.7074, -0.4136, 0.5731, -0.7074, -0.4136, 0.5732, -0.7074, 0.5732, 0.4136, 0.7074, 0.4998, 0.4998, 0.7074, 0.5732, 0.4137, 0.7074, -6.875e-09, -0.7068, 0.7074, -0.1128, -0.6978, 0.7074, -4.932e-09, -0.7068, 0.7074, 0.5732, -0.4137, -0.7074, 0.6304, -0.3198, -0.7074, 0.5732, -0.4136, -0.7074, 0.3198, 0.6304, 0.7074, 0.2196, 0.6719, 0.7074, 0.2196, 0.6719, 0.7074, 0.2196, 0.6719, 0.7074, 0.1128, 0.6978, 0.7074, 0.2196, 0.6719, 0.7074, -0.7068, 1.627e-06, -0.7074, -0.6978, -0.1128, -0.7074, -0.7068, 2.246e-06, -0.7074, 1.031e-08, 0.7068, 0.7074, -0.1128, 0.6978, 0.7074, -0.1128, 0.6978, 0.7074, 0.6719, -0.2196, -0.7074, 0.6978, -0.1128, -0.7074, 0.6978, -0.1128, -0.7074, 0.3198, 0.6304, -0.7074, 0.2196, 0.6719, -0.7074, 0.3198, 0.6304, -0.7074, 0.6304, 0.3198, 0.7074, 0.5732, 0.4137, 0.7074, 0.6304, 0.3198, 0.7074, 0.4998, 0.4998, -0.7074, 0.4136, 0.5732, -0.7074, 0.4998, 0.4998, -0.7074, -0.7068, -3.416e-06, 0.7074, -0.6978, 0.1128, 0.7074, -0.7068, -2.875e-06, 0.7074, 0.4136, 0.5731, -0.7074, 0.3198, 0.6304, -0.7074, 0.4136, 0.5732, -0.7074, -0.6304, 0.3198, 0.7074, -0.6719, 0.2196, 0.7074, -0.6719, 0.2196, 0.7074, -0.6719, 0.2196, -0.7074, -0.6978, 0.1128, -0.7074, -0.6978, 0.1128, -0.7074, 0.4998, -0.4998, -0.7074, 0.5732, -0.4136, -0.7074, 0.4998, -0.4998, -0.7074, 0.4998, 0.4998, 0.7074, 0.5732, 0.4136, 0.7074, 0.4998, 0.4998, 0.7074, -0.6978, -0.1128, 0.7074, -0.6719, -0.2196, 0.7074, -0.6719, -0.2196, 0.7074, -0.6719, -0.2196, -0.7074, -0.6304, -0.3198, -0.7074, -0.6719, -0.2196, -0.7074, -0.6304, -0.3198, -0.7074, -0.5732, -0.4137, -0.7074, -0.5732, -0.4136, -0.7074, -0.4998, 0.4998, -0.7074, -0.5732, 0.4136, -0.7074, -0.4998, 0.4998, -0.7074, -0.6978, -0.1128, 0.7074, -0.7068, -3.416e-06, 0.7074, -0.7068, -2.875e-06, 0.7074, 0.7205, 0.0, -0.6934, 0.7205, 0.0, -0.6934, 0.7205, 0.0, -0.6934, -0.4998, -0.4998, 0.7074, -0.4244, -0.5653, 0.7073, -0.425, -0.5649, 0.7073, 0.4998, -0.4998, 0.7074, 0.5732, -0.4136, 0.7074, 0.5732, -0.4137, 0.7074, -0.6304, -0.3198, 0.7074, -0.5732, -0.4137, 0.7074, -0.6304, -0.3198, 0.7074, -0.6719, -0.2196, 0.7074, -0.6304, -0.3198, 0.7074, -0.6304, -0.3198, 0.7074, 0.6719, -0.2196, 0.7074, 0.6978, -0.1128, 0.7074, 0.6719, -0.2196, 0.7074, 0.6978, -0.1128, -0.7074, 0.7068, 2.418e-06, -0.7074, 0.7068, 3.038e-06, -0.7074, -0.6978, 0.1128, 0.7074, -0.7068, -2.166e-06, 0.7074, -0.6978, 0.1128, 0.7074, 0.6978, 0.1128, -0.7074, 0.6719, 0.2196, -0.7074, 0.6978, 0.1128, -0.7074, 0.6719, 0.2196, -0.7074, 0.6304, 0.3198, -0.7074, 0.6304, 0.3198, -0.7074, 0.4136, 0.5731, 0.7074, 0.3198, 0.6304, 0.7074, 0.3198, 0.6304, 0.7074, 0.5732, 0.4136, -0.7074, 0.4998, 0.4998, -0.7074, 0.4998, 0.4998, -0.7074, -0.4136, 0.5732, 0.7074, -0.4998, 0.4998, 0.7074, -0.4136, 0.5731, 0.7074, -0.3198, 0.6304, 0.7074, -0.4136, 0.5731, 0.7074, -0.3198, 0.6304, 0.7074, 0.6304, 0.3198, -0.7074, 0.6719, 0.2196, -0.7074, 0.6719, 0.2196, -0.7074, 0.2196, 0.6719, -0.7074, 0.1128, 0.6978, -0.7074, 0.1128, 0.6978, -0.7074, 0.1128, 0.6978, 0.7074, 1.031e-08, 0.7068, 0.7074, 0.1128, 0.6978, 0.7074, 1.089e-08, 0.7068, -0.7074, -0.1128, 0.6978, -0.7074, 0.0, 0.7068, -0.7074, -0.1128, 0.6978, 0.7074, -0.2196, 0.6719, 0.7074, -0.2196, 0.6719, 0.7074, -0.2196, 0.6719, -0.7074, -0.3198, 0.6304, -0.7074, -0.3198, 0.6304, -0.7074, -0.5732, 0.4137, 0.7074, -0.6304, 0.3198, 0.7074, -0.6304, 0.3198, 0.7074, -0.4136, 0.5732, -0.7074, -0.4998, 0.4998, -0.7074, -0.4998, 0.4998, -0.7074, -0.4998, 0.4998, 0.7074, -0.5732, 0.4136, 0.7074, -0.5732, 0.4137, 0.7074, -0.5732, 0.4137, -0.7074, -0.6304, 0.3198, -0.7074, -0.5732, 0.4136, -0.7074, -0.6304, -0.3198, -0.7074, -0.6719, -0.2196, -0.7074, -0.6304, -0.3198, -0.7074, -0.5732, -0.4136, -0.7074, -0.6304, -0.3198, -0.7074, -0.6304, -0.3198, -0.7074, -0.6978, 0.1128, -0.7074, -0.7068, 1.627e-06, -0.7074, -0.7068, 2.246e-06, -0.7074, -0.7068, -2.166e-06, 0.7074, -0.6978, -0.1128, 0.7074, -0.6978, -0.1128, 0.7074, -0.6978, -0.1128, -0.7074, -0.6719, -0.2196, -0.7074, -0.6978, -0.1128, -0.7074, -0.6719, -0.2196, 0.7074, -0.6978, -0.1128, 0.7074, -0.6978, -0.1128, 0.7074, 0.5732, -0.4137, 0.7074, 0.6304, -0.3198, 0.7074, 0.6304, -0.3198, 0.7074, -0.5732, -0.4136, 0.7074, -0.4998, -0.4998, 0.7074, -0.5732, -0.4137, 0.7074, -0.4998, -0.4998, -0.7074, -0.4244, -0.5653, -0.7073, -0.4998, -0.4998, -0.7074, -0.3904, -0.5896, 0.7071, -0.425, -0.5649, 0.7073, -0.4244, -0.5653, 0.7073, 0.0, 0.0, 1.0, 0.0, 0.0, 1.0, 0.0, 0.0, 1.0, 0.0, 0.0, 1.0, 0.0, 0.0, 1.0, 0.0, 0.0, 1.0, -0.3904, -0.5896, -0.7071, -0.425, -0.5649, -0.7073, -0.3904, -0.5895, -0.7071, -0.0003309, -1.0, 0.0, -0.0003234, -1.0, 0.0, -0.0003234, -1.0, 0.0, 0.0003234, -1.0, 0.0, 0.0003309, -1.0, 0.0, 0.0003234, -1.0, 0.0, -0.7254, -0.5825, 0.3668, -1.0, 0.0, 0.0, -0.7108, -0.7033, -0.01507, 4.721e-07, 1.155e-06, -1.0, 5.822e-07, 1.069e-06, -1.0, 1.226e-06, -4.662e-08, -1.0, -9.059e-08, 7.16e-07, -1.0, 4.721e-07, 1.155e-06, -1.0, -2.974e-07, 2.751e-06, -1.0, 0.0, 2e-06, -1.0, 7.859e-07, 7.914e-07, -1.0, 5.822e-07, 1.069e-06, -1.0, 0.0, 2e-06, -1.0, 0.0, 2e-06, -1.0, 5.822e-07, 1.069e-06, -1.0, 1.175e-07, 1.102e-06, -1.0, 4.721e-07, 1.155e-06, -1.0, -4.019e-07, 2.152e-06, -1.0, 5.822e-07, 1.069e-06, -1.0, 1.178e-06, -5.606e-08, -1.0, 1.226e-06, -4.662e-08, -1.0, 3.869e-07, 1.207e-06, -1.0, 4.721e-07, 1.155e-06, -1.0, 1.226e-06, -4.662e-08, -1.0, -9.059e-08, 7.16e-07, -1.0, 0.0, 0.0, -1.0, 4.721e-07, 1.155e-06, -1.0, 1.175e-07, 1.102e-06, -1.0, -2.974e-07, 2.751e-06, -1.0, 4.721e-07, 1.155e-06, -1.0, 5.822e-07, 1.069e-06, -1.0, 7.859e-07, 7.914e-07, -1.0, 1.178e-06, -5.606e-08, -1.0, 3.869e-07, 1.207e-06, -1.0, -4.019e-07, 2.152e-06, -1.0, 4.721e-07, 1.155e-06, -1.0, -3.257e-07, -2.513e-07, 1.0, -1.226e-06, 4.66e-08, 1.0, -7.021e-07, -2.162e-06, 1.0, 0.0, 0.0, 1.0, 1.834e-10, 0.0, 1.0, -3.257e-07, -2.513e-07, 1.0, -1.988e-08, -2.141e-06, 1.0, -7.021e-07, -2.162e-06, 1.0, -8.726e-07, -2.658e-06, 1.0, 0.0, -1.999e-06, 1.0, -7.021e-07, -2.162e-06, 1.0, -1.988e-08, -2.141e-06, 1.0, 1.006e-09, 0.0, 1.0, -5.583e-10, 0.0, 1.0, -3.257e-07, -2.513e-07, 1.0, -7.021e-07, -2.162e-06, 1.0, -1.226e-06, 4.66e-08, 1.0, -1.185e-06, -9.648e-07, 1.0, -2.395e-07, -7.346e-07, 1.0, -1.226e-06, 4.66e-08, 1.0, -3.257e-07, -2.513e-07, 1.0, 0.0, 0.0, 1.0, -3.257e-07, -2.513e-07, 1.0, 0.0, 0.0, 1.0, 1.006e-09, 0.0, 1.0, -3.257e-07, -2.513e-07, 1.0, 1.834e-10, 0.0, 1.0, -7.021e-07, -2.162e-06, 1.0, -1.185e-06, -9.648e-07, 1.0, -8.726e-07, -2.658e-06, 1.0, -2.395e-07, -7.346e-07, 1.0, -3.257e-07, -2.513e-07, 1.0, -5.583e-10, 0.0, 1.0, 0.0, -0.9999, 0.01066, -0.7108, -0.7033, -0.01507, 0.0, -0.9594, -0.2821, -0.3595, 0.6065, 0.7092, -0.3201, 0.6193, 0.717, -0.3238, 0.6207, 0.7141, 0.3904, -0.5896, 0.7071, 0.4244, -0.5653, 0.7073, 0.425, -0.5649, 0.7073, 0.3904, -0.5896, -0.7071, 0.3904, -0.5895, -0.7071, 0.425, -0.5649, -0.7073, 0.4244, 0.5653, 0.7073, 0.425, 0.5649, 0.7073, 0.4998, 0.4998, 0.7074, 0.4998, 0.4998, -0.7074, 0.4998, 0.4998, -0.7074, 0.5732, 0.4136, -0.7074, -0.6304, 0.3198, -0.7074, -0.5732, 0.4136, -0.7074, -0.5732, 0.4136, -0.7074, 0.6719, 0.2196, 0.7074, 0.6304, 0.3198, 0.7074, 0.6304, 0.3198, 0.7074, 0.6719, 0.2196, 0.7074, 0.6719, 0.2196, 0.7074, 0.6978, 0.1128, 0.7074, 0.6978, 0.1128, 0.7074, 0.6978, 0.1128, 0.7074, 0.7068, -2.556e-06, 0.7074, 0.7068, 1.578e-06, -0.7074, 0.7068, 2.51e-06, -0.7074, 0.6978, -0.1128, -0.7074, 0.6978, -0.1128, 0.7074, 0.6719, -0.2196, 0.7074, 0.6719, -0.2196, 0.7074, 0.6719, -0.2196, 0.7074, 0.6304, -0.3198, 0.7074, 0.6304, -0.3198, 0.7074, 0.6304, -0.3198, -0.7074, 0.5732, -0.4136, -0.7074, 0.5732, -0.4136, -0.7074, 0.4998, 0.4998, 0.7074, 0.4998, 0.4998, 0.7074, 0.4136, 0.5732, 0.7074, 0.4998, -0.4998, 0.7074, 0.4136, -0.5732, 0.7074, 0.4136, -0.5732, 0.7074, 0.4136, -0.5732, 0.7074, 0.3198, -0.6304, 0.7074, 0.3198, -0.6304, 0.7074, 0.3198, -0.6304, -0.7074, 0.3198, -0.6304, -0.7074, 0.2196, -0.6719, -0.7074, 0.2196, -0.6719, 0.7074, 0.2196, -0.6719, 0.7074, 0.1128, -0.6978, 0.7074, 0.1128, -0.6978, 0.7074, 0.1128, -0.6978, 0.7074, -6.875e-09, -0.7068, 0.7074, -2.292e-09, -0.7068, -0.7074, 0.0, -0.7068, -0.7074, -0.1128, -0.6978, -0.7074, 0.2196, -0.6719, -0.7074, 0.1128, -0.6978, -0.7074, 0.1128, -0.6978, -0.7074, -0.2196, -0.6719, 0.7074, -0.2196, -0.6719, 0.7074, -0.3198, -0.6304, 0.7074, 0.6304, 0.3198, -0.7074, 0.6304, 0.3198, -0.7074, 0.5732, 0.4137, -0.7074, 0.4998, -0.4998, -0.7074, 0.4998, -0.4998, -0.7074, 0.4136, -0.5732, -0.7074, -0.4998, -0.4998, -0.7074, -0.4998, -0.4998, -0.7074, -0.5732, -0.4136, -0.7074, 0.7068, 2.418e-06, -0.7074, 0.6978, 0.1128, -0.7074, 0.6978, 0.1128, -0.7074, 0.6719, -0.2196, -0.7074, 0.6719, -0.2196, -0.7074, 0.6304, -0.3198, -0.7074, 0.6978, -0.1128, -0.7074, 0.6978, -0.1128, -0.7074, 0.6719, -0.2196, -0.7074, -0.6978, -0.1128, -0.7074, -0.7068, 3.294e-06, -0.7074, -0.7068, 2.467e-06, -0.7074, 0.6978, 0.1128, -0.7074, 0.7068, 2.51e-06, -0.7074, 0.7068, 1.578e-06, -0.7074, 0.6719, 0.2196, -0.7074, 0.6978, 0.1128, -0.7074, 0.6978, 0.1128, -0.7074, -0.6719, 0.2196, 0.7074, -0.6719, 0.2196, 0.7074, -0.6304, 0.3198, 0.7074, -0.6978, 0.1128, -0.7074, -0.6978, 0.1128, -0.7074, -0.6719, 0.2196, -0.7074, -0.5732, 0.4136, -0.7074, -0.4998, 0.4998, -0.7074, -0.4998, 0.4998, -0.7074, 0.1128, 0.6978, -0.7074, 0.1128, 0.6978, -0.7074, 1.089e-08, 0.7068, -0.7074, -0.3595, 0.6065, -0.7092, -0.3621, 0.6071, -0.7074, -0.3238, 0.6207, -0.7141, -0.2196, 0.6719, 0.7074, -0.3198, 0.6304, 0.7074, -0.3198, 0.6304, 0.7074, 0.0, 0.0, 1.0, 0.0, 0.0, 1.0, 0.0, 0.0, 1.0, 0.0, -1.0, 0.0, 0.0, -0.9999, 0.01066, 0.0, -0.9594, -0.2821, 0.3904, 0.5895, -0.7071, 0.4244, 0.5653, -0.7073, 0.425, 0.5649, -0.7073, 0.4244, 0.5653, -0.7073, 0.4998, 0.4998, -0.7074, 0.4998, 0.4998, -0.7074, -0.5732, 0.4136, 0.7074, -0.5732, 0.4136, 0.7074, -0.4998, 0.4998, 0.7074, 0.5732, 0.4136, 0.7074, 0.6304, 0.3198, 0.7074, 0.6304, 0.3198, 0.7074, 0.6304, 0.3198, 0.7074, 0.6719, 0.2196, 0.7074, 0.6719, 0.2196, 0.7074, 0.5732, 0.4136, -0.7074, 0.5732, 0.4136, -0.7074, 0.6304, 0.3198, -0.7074, 0.5732, -0.4136, 0.7074, 0.5732, -0.4136, 0.7074, 0.4998, -0.4998, 0.7074, -0.4136, -0.5732, 0.7074, -0.4136, -0.5732, 0.7074, -0.4998, -0.4998, 0.7074, -0.3198, -0.6304, -0.7074, -0.4136, -0.5732, -0.7074, -0.4136, -0.5732, -0.7074, -0.6304, -0.3198, 0.7074, -0.6304, -0.3198, 0.7074, -0.6719, -0.2196, 0.7074, -0.5732, -0.4136, 0.7074, -0.6304, -0.3198, 0.7074, -0.6304, -0.3198, 0.7074, 0.5732, -0.4136, -0.7074, 0.4998, -0.4998, -0.7074, 0.4998, -0.4998, -0.7074, 0.0, 0.0, -1.0, 4.239e-09, 0.0, -1.0, 0.0, 0.0, -1.0, 0.4136, -0.5732, -0.7074, 0.4136, -0.5732, -0.7074, 0.3198, -0.6304, -0.7074, 0.6304, -0.3198, 0.7074, 0.6719, -0.2196, 0.7074, 0.6719, -0.2196, 0.7074, -0.6719, 0.2196, 0.7074, -0.6978, 0.1128, 0.7074, -0.6978, 0.1128, 0.7074, 0.1128, -0.6978, -0.7074, 0.0, -0.7068, -0.7074, -2.292e-09, -0.7068, -0.7074, -0.4998, 0.4998, -0.7074, -0.4998, 0.4998, -0.7074, -0.4244, 0.5653, -0.7073, -0.1128, -0.6978, -0.7074, -0.1128, -0.6978, -0.7074, -0.2196, -0.6719, -0.7074, -0.2196, -0.6719, -0.7074, -0.3198, -0.6304, -0.7074, -0.3198, -0.6304, -0.7074, -0.3198, -0.6304, 0.7074, -0.3198, -0.6304, 0.7074, -0.4136, -0.5732, 0.7074, -0.4136, -0.5732, -0.7074, -0.4998, -0.4998, -0.7074, -0.4998, -0.4998, -0.7074, -0.4998, -0.4998, 0.7074, -0.5732, -0.4136, 0.7074, -0.5732, -0.4136, 0.7074, 0.6304, -0.3198, 0.7074, 0.6304, -0.3198, 0.7074, 0.5732, -0.4136, 0.7074, 0.3198, -0.6304, 0.7074, 0.2196, -0.6719, 0.7074, 0.2196, -0.6719, 0.7074, -0.6719, -0.2196, -0.7074, -0.6978, -0.1128, -0.7074, -0.6978, -0.1128, -0.7074, 0.7068, -2.556e-06, 0.7074, 0.6978, -0.1128, 0.7074, 0.6978, -0.1128, 0.7074, -0.7068, 2.467e-06, -0.7074, -0.7068, 3.294e-06, -0.7074, -0.6978, 0.1128, -0.7074, -0.1128, -0.6978, 0.7074, -0.2196, -0.6719, 0.7074, -0.2196, -0.6719, 0.7074, -0.6719, 0.2196, -0.7074, -0.6304, 0.3198, -0.7074, -0.6304, 0.3198, -0.7074, -0.6978, 0.1128, 0.7074, -0.6719, 0.2196, 0.7074, -0.6719, 0.2196, 0.7074, 0.4244, -0.5653, -0.7073, 0.425, -0.5649, -0.7073, 0.4998, -0.4998, -0.7074, -0.4998, 0.4998, 0.7074, -0.425, 0.5649, 0.7073, -0.4244, 0.5653, 0.7073, 0.3238, 0.6207, -0.7141, 0.3621, 0.6071, -0.7074, 0.3595, 0.6065, -0.7092, 3.437e-08, 0.0, -1.0, 4.338e-08, 0.0, -1.0, -1.327e-08, 0.0, -1.0, 5.91e-07, 1.0, 0.0, 0.0, 1.0, 0.0, 0.0, 1.0, 0.0, 0.7205, 0.0, 0.6934, 0.7205, 0.0, 0.6934, 0.7205, 0.0, 0.6934, 0.7071, 4.098e-06, -0.7071, 0.7071, 3.4e-06, -0.7071, 0.7071, 1.416e-05, -0.7071, -0.7205, 0.0, -0.6934, -0.7205, 0.0, -0.6934, -0.7205, 0.0, -0.6934, 0.3904, 0.5895, 0.7071, 0.3621, 0.6071, 0.7074, 0.3595, 0.6065, 0.7092, -4.319e-09, 0.0, 1.0, -3.439e-08, 0.0, 1.0, -3.33e-08, 0.0, 1.0, -0.7205, 0.0, 0.6934, -0.7205, 0.0, 0.6934, -0.7205, 0.0, 0.6934, -0.7071, 1.503e-05, 0.7071, -0.7071, 1.505e-05, 0.7071, -0.7071, 1.48e-05, 0.7071, 0.7071, 1.503e-05, 0.7071, 0.7071, 1.478e-05, 0.7071, 0.7071, 1.48e-05, 0.7071, -0.7071, 4.098e-06, -0.7071, -0.7071, 1.505e-05, -0.7071, -0.7071, 1.416e-05, -0.7071, 3.437e-08, 0.0, 1.0, -7.42e-09, 0.0, 1.0, -1.327e-08, 0.0, 1.0, -4.319e-09, 0.0, -1.0, -3.656e-08, 0.0, -1.0, -3.09e-08, 0.0, -1.0, -0.425, 0.5649, -0.7073, -0.4244, 0.5653, -0.7073, -0.3904, 0.5895, -0.7071, 0.4244, -0.5653, 0.7073, 0.4998, -0.4998, 0.7074, 0.4998, -0.4998, 0.7074, -0.5732, -0.4136, -0.7074, -0.5732, -0.4137, -0.7074, -0.4998, -0.4998, -0.7074, -0.1128, 0.6978, -0.7074, -0.2196, 0.6719, -0.7074, -0.2196, 0.6719, -0.7074, 0.6304, -0.3198, -0.7074, 0.6304, -0.3198, -0.7074, 0.6719, -0.2196, -0.7074, -0.6304, 0.3198, 0.7074, -0.6304, 0.3198, 0.7074, -0.5732, 0.4136, 0.7074, 0.6978, -0.1128, 0.7074, 0.7068, -2.611e-06, 0.7074, 0.7068, -2.944e-06, 0.7074, 0.7068, -2.944e-06, 0.7074, 0.7068, -2.611e-06, 0.7074, 0.6978, 0.1128, 0.7074, 0.6978, 0.1128, 0.7074, 0.6978, 0.1128, 0.7074, 0.6719, 0.2196, 0.7074, -0.6304, 0.3198, -0.7074, -0.6719, 0.2196, -0.7074, -0.6719, 0.2196, -0.7074, -0.3198, 0.6304, -0.7074, -0.3198, 0.6304, -0.7074, -0.4136, 0.5731, -0.7074, 0.5732, 0.4136, 0.7074, 0.4998, 0.4998, 0.7074, 0.4998, 0.4998, 0.7074, -6.875e-09, -0.7068, 0.7074, -0.1128, -0.6978, 0.7074, -0.1128, -0.6978, 0.7074, 0.5732, -0.4137, -0.7074, 0.6304, -0.3198, -0.7074, 0.6304, -0.3198, -0.7074, 0.3198, 0.6304, 0.7074, 0.3198, 0.6304, 0.7074, 0.2196, 0.6719, 0.7074, 0.2196, 0.6719, 0.7074, 0.1128, 0.6978, 0.7074, 0.1128, 0.6978, 0.7074, -0.7068, 1.627e-06, -0.7074, -0.6978, -0.1128, -0.7074, -0.6978, -0.1128, -0.7074, 1.031e-08, 0.7068, 0.7074, 0.0, 0.7068, 0.7074, -0.1128, 0.6978, 0.7074, 0.6719, -0.2196, -0.7074, 0.6719, -0.2196, -0.7074, 0.6978, -0.1128, -0.7074, 0.3198, 0.6304, -0.7074, 0.2196, 0.6719, -0.7074, 0.2196, 0.6719, -0.7074, 0.6304, 0.3198, 0.7074, 0.5732, 0.4136, 0.7074, 0.5732, 0.4137, 0.7074, 0.4998, 0.4998, -0.7074, 0.4136, 0.5731, -0.7074, 0.4136, 0.5732, -0.7074, -0.7068, -3.416e-06, 0.7074, -0.6978, 0.1128, 0.7074, -0.6978, 0.1128, 0.7074, 0.4136, 0.5731, -0.7074, 0.3198, 0.6304, -0.7074, 0.3198, 0.6304, -0.7074, -0.6304, 0.3198, 0.7074, -0.6304, 0.3198, 0.7074, -0.6719, 0.2196, 0.7074, -0.6719, 0.2196, -0.7074, -0.6719, 0.2196, -0.7074, -0.6978, 0.1128, -0.7074, 0.4998, -0.4998, -0.7074, 0.5732, -0.4137, -0.7074, 0.5732, -0.4136, -0.7074, 0.4998, 0.4998, 0.7074, 0.5732, 0.4136, 0.7074, 0.5732, 0.4136, 0.7074, -0.6978, -0.1128, 0.7074, -0.6978, -0.1128, 0.7074, -0.6719, -0.2196, 0.7074, -0.6719, -0.2196, -0.7074, -0.6304, -0.3198, -0.7074, -0.6304, -0.3198, -0.7074, -0.6304, -0.3198, -0.7074, -0.6304, -0.3198, -0.7074, -0.5732, -0.4137, -0.7074, -0.4998, 0.4998, -0.7074, -0.5732, 0.4137, -0.7074, -0.5732, 0.4136, -0.7074, -0.6978, -0.1128, 0.7074, -0.6978, -0.1128, 0.7074, -0.7068, -3.416e-06, 0.7074, 0.7205, 0.0, -0.6934, 0.7205, 0.0, -0.6934, 0.7205, 0.0, -0.6934, -0.4998, -0.4998, 0.7074, -0.4998, -0.4998, 0.7074, -0.4244, -0.5653, 0.7073, 0.4998, -0.4998, 0.7074, 0.4998, -0.4998, 0.7074, 0.5732, -0.4136, 0.7074, -0.6304, -0.3198, 0.7074, -0.5732, -0.4136, 0.7074, -0.5732, -0.4137, 0.7074, -0.6719, -0.2196, 0.7074, -0.6719, -0.2196, 0.7074, -0.6304, -0.3198, 0.7074, 0.6719, -0.2196, 0.7074, 0.6978, -0.1128, 0.7074, 0.6978, -0.1128, 0.7074, 0.6978, -0.1128, -0.7074, 0.6978, -0.1128, -0.7074, 0.7068, 2.418e-06, -0.7074, -0.6978, 0.1128, 0.7074, -0.7068, -1.854e-06, 0.7074, -0.7068, -2.166e-06, 0.7074, 0.6978, 0.1128, -0.7074, 0.6719, 0.2196, -0.7074, 0.6719, 0.2196, -0.7074, 0.6719, 0.2196, -0.7074, 0.6719, 0.2196, -0.7074, 0.6304, 0.3198, -0.7074, 0.4136, 0.5731, 0.7074, 0.4136, 0.5732, 0.7074, 0.3198, 0.6304, 0.7074, 0.5732, 0.4136, -0.7074, 0.5732, 0.4137, -0.7074, 0.4998, 0.4998, -0.7074, -0.4136, 0.5732, 0.7074, -0.4998, 0.4998, 0.7074, -0.4998, 0.4998, 0.7074, -0.3198, 0.6304, 0.7074, -0.4136, 0.5732, 0.7074, -0.4136, 0.5731, 0.7074, 0.6304, 0.3198, -0.7074, 0.6304, 0.3198, -0.7074, 0.6719, 0.2196, -0.7074, 0.2196, 0.6719, -0.7074, 0.2196, 0.6719, -0.7074, 0.1128, 0.6978, -0.7074, 0.1128, 0.6978, 0.7074, 0.0, 0.7068, 0.7074, 1.031e-08, 0.7068, 0.7074, 1.089e-08, 0.7068, -0.7074, -0.1128, 0.6978, -0.7074, -0.1128, 0.6978, -0.7074, -0.1128, 0.6978, 0.7074, -0.1128, 0.6978, 0.7074, -0.2196, 0.6719, 0.7074, -0.2196, 0.6719, -0.7074, -0.2196, 0.6719, -0.7074, -0.3198, 0.6304, -0.7074, -0.5732, 0.4137, 0.7074, -0.5732, 0.4136, 0.7074, -0.6304, 0.3198, 0.7074, -0.4136, 0.5732, -0.7074, -0.4136, 0.5731, -0.7074, -0.4998, 0.4998, -0.7074, -0.4998, 0.4998, 0.7074, -0.4998, 0.4998, 0.7074, -0.5732, 0.4136, 0.7074, -0.5732, 0.4137, -0.7074, -0.6304, 0.3198, -0.7074, -0.6304, 0.3198, -0.7074, -0.6304, -0.3198, -0.7074, -0.6719, -0.2196, -0.7074, -0.6719, -0.2196, -0.7074, -0.5732, -0.4136, -0.7074, -0.5732, -0.4136, -0.7074, -0.6304, -0.3198, -0.7074, -0.6978, 0.1128, -0.7074, -0.6978, 0.1128, -0.7074, -0.7068, 1.627e-06, -0.7074, -0.7068, -2.166e-06, 0.7074, -0.7068, -1.854e-06, 0.7074, -0.6978, -0.1128, 0.7074, -0.6978, -0.1128, -0.7074, -0.6719, -0.2196, -0.7074, -0.6719, -0.2196, -0.7074, -0.6719, -0.2196, 0.7074, -0.6719, -0.2196, 0.7074, -0.6978, -0.1128, 0.7074, 0.5732, -0.4137, 0.7074, 0.5732, -0.4136, 0.7074, 0.6304, -0.3198, 0.7074, -0.5732, -0.4136, 0.7074, -0.4998, -0.4998, 0.7074, -0.4998, -0.4998, 0.7074, -0.4998, -0.4998, -0.7074, -0.425, -0.5649, -0.7073, -0.4244, -0.5653, -0.7073, -0.3904, -0.5896, 0.7071, -0.3904, -0.5895, 0.7071, -0.425, -0.5649, 0.7073, -0.3904, -0.5896, -0.7071, -0.4244, -0.5653, -0.7073, -0.425, -0.5649, -0.7073, -0.0003309, -1.0, 0.0, -0.0003309, -1.0, 0.0, -0.0003234, -1.0, 0.0, 0.0003234, -1.0, 0.0, 0.0003309, -1.0, 0.0, 0.0003309, -1.0, 0.0, -1.0, 0.0, 0.0, -1.0, 0.0, 0.0, -1.0, 0.0, 0.0])] * 3)])
me_fnt_goal_001 = bpy.data.meshes.new('FNT_GOAL.001')
me_fnt_goal_001.from_pydata([(1.498, 1.369, 0.0), (1.615, 1.462, 0.0), (-1.811, 1.68, 0.0), (-2.007, 1.936, 0.0), (2.008, 1.936, 0.0), (2.154, 2.225, 0.0), (-2.353, 2.865, 0.0), (-2.378, 3.2, 2e-06), (2.351, 3.2, 3e-06), (-2.281, 2.537, 0.0), (2.328, 2.865, 0.0), (2.262, 2.537, 0.0), (1.828, 1.68, 0.0), (-1.58, 1.462, 0.0), (1.382, 1.24, 0.0), (-1.453, 1.369, 0.0), (-2.165, 2.225, 0.0), (-1.382, 1.24, 0.0), (1.382, 1.401e-05, 1e-05), (-1.382, 1.401e-05, 1e-05), (1.498, 1.369, 0.0), (1.615, 1.462, 0.0), (-1.811, 1.68, 0.0), (-2.007, 1.936, 0.0), (2.008, 1.936, 0.0), (2.154, 2.225, 0.0), (-2.353, 2.865, 0.0), (-2.378, 3.2, 2e-06), (2.351, 3.2, 3e-06), (-2.281, 2.537, 0.0), (2.328, 2.865, 0.0), (2.262, 2.537, 0.0), (1.828, 1.68, 0.0), (-1.58, 1.462, 0.0), (1.382, 1.24, 0.0), (-1.453, 1.369, 0.0), (-2.165, 2.225, 0.0), (-1.382, 1.24, 0.0), (1.382, 1.401e-05, 1e-05), (-1.382, 1.401e-05, 1e-05)], [], [(17, 14, 18, 19), (14, 17, 15, 0), (0, 15, 13, 1), (1, 13, 2, 12), (12, 2, 3, 4), (4, 3, 16, 5), (5, 16, 9, 11), (11, 9, 6, 10), (10, 6, 7, 8), (37, 39, 38, 34), (34, 20, 35, 37), (20, 21, 33, 35), (21, 32, 22, 33), (32, 24, 23, 22), (24, 25, 36, 23), (25, 31, 29, 36), (31, 30, 26, 29), (30, 28, 27, 26)])
me_fnt_goal_001.polygons.foreach_set('use_smooth', [True] * 18)
_k = set([(0, 1), (0, 14), (1, 12), (2, 3), (2, 13), (3, 16), (4, 5), (4, 12), (5, 11), (6, 7), (6, 9), (8, 10), (9, 16), (10, 11), (13, 15), (14, 18), (15, 17), (17, 19), (20, 21), (20, 34), (21, 32), (22, 23), (22, 33), (23, 36), (24, 25), (24, 32), (25, 31), (26, 27), (26, 29), (28, 30), (29, 36), (30, 31), (33, 35), (34, 38), (35, 37), (37, 39)])
me_fnt_goal_001.attributes.new('sharp_edge', 'BOOLEAN', 'EDGE').data.foreach_set('value', [ (min(e.vertices), max(e.vertices)) in _k for e in me_fnt_goal_001.edges])
_uv = me_fnt_goal_001.uv_layers.new(name='UVMap')
_uv.uv.foreach_set('vector', [0.3206, 0.2355, 0.6808, 0.2355, 0.6808, 0.01916, 0.3206, 0.01916, 0.6808, 0.2355, 0.3206, 0.2355, 0.2693, 0.258, 0.7321, 0.258, 0.7321, 0.258, 0.2693, 0.258, 0.2403, 0.2743, 0.7611, 0.2743, 0.7611, 0.2743, 0.2403, 0.2743, 0.1875, 0.3122, 0.8139, 0.3122, 0.8139, 0.3122, 0.1875, 0.3122, 0.1426, 0.357, 0.8587, 0.357, 0.8587, 0.357, 0.1426, 0.357, 0.1065, 0.4073, 0.8949, 0.4073, 0.8949, 0.4073, 0.1065, 0.4073, 0.07986, 0.4618, 0.9215, 0.4618, 0.9215, 0.4618, 0.07986, 0.4618, 0.06339, 0.519, 0.938, 0.519, 0.938, 0.519, 0.06339, 0.519, 0.05775, 0.5775, 0.9436, 0.5775, 0.3206, 0.2355, 0.3206, 0.01916, 0.6808, 0.01916, 0.6808, 0.2355, 0.6808, 0.2355, 0.7321, 0.258, 0.2693, 0.258, 0.3206, 0.2355, 0.7321, 0.258, 0.7611, 0.2743, 0.2403, 0.2743, 0.2693, 0.258, 0.7611, 0.2743, 0.8139, 0.3122, 0.1875, 0.3122, 0.2403, 0.2743, 0.8139, 0.3122, 0.8587, 0.357, 0.1426, 0.357, 0.1875, 0.3122, 0.8587, 0.357, 0.8949, 0.4073, 0.1065, 0.4073, 0.1426, 0.357, 0.8949, 0.4073, 0.9215, 0.4618, 0.07986, 0.4618, 0.1065, 0.4073, 0.9215, 0.4618, 0.938, 0.519, 0.06339, 0.519, 0.07986, 0.4618, 0.938, 0.519, 0.9436, 0.5775, 0.05775, 0.5775, 0.06339, 0.519])
me_fnt_goal_001.use_remesh_fix_poles = True
me_fnt_goal_001.use_remesh_preserve_attributes = False
me_fnt_goal_001.update()
me_fnt_goal_001.normals_split_custom_set([tuple(v) for v in zip(*[iter([0.0, -3.473e-06, -1.0, 0.0, -3.27e-06, -1.0, 0.0, -8.064e-06, -1.0, 0.0, -8.064e-06, -1.0, 0.0, -3.27e-06, -1.0, 0.0, -3.473e-06, -1.0, 0.0, 0.0, -1.0, 0.0, 0.0, -1.0, 0.0, 0.0, -1.0, 0.0, 0.0, -1.0, 0.0, 0.0, -1.0, 0.0, 0.0, -1.0, 0.0, 0.0, -1.0, 0.0, 0.0, -1.0, 0.0, 0.0, -1.0, 0.0, 0.0, -1.0, 0.0, 0.0, -1.0, 0.0, 0.0, -1.0, 0.0, 0.0, -1.0, 0.0, 0.0, -1.0, 0.0, 0.0, -1.0, 0.0, 0.0, -1.0, 0.0, 0.0, -1.0, 0.0, 0.0, -1.0, 0.0, 0.0, -1.0, 0.0, 0.0, -1.0, 0.0, 0.0, -1.0, 0.0, 0.0, -1.0, 0.0, 0.0, -1.0, 0.0, 0.0, -1.0, 5.826e-08, 4.089e-06, -1.0, 5.786e-08, 4.061e-06, -1.0, 5.786e-08, 4.061e-06, -1.0, 5.826e-08, 4.089e-06, -1.0, 1.063e-07, 7.459e-06, -1.0, 1.063e-07, 7.459e-06, -1.0, 0.0, 3.473e-06, 1.0, 0.0, 8.064e-06, 1.0, 0.0, 8.064e-06, 1.0, 0.0, 3.27e-06, 1.0, 0.0, 3.27e-06, 1.0, 0.0, 0.0, 1.0, 0.0, 0.0, 1.0, 0.0, 3.473e-06, 1.0, 0.0, 0.0, 1.0, 0.0, 0.0, 1.0, 0.0, 0.0, 1.0, 0.0, 0.0, 1.0, 0.0, 0.0, 1.0, 0.0, 0.0, 1.0, 0.0, 0.0, 1.0, 0.0, 0.0, 1.0, 0.0, 0.0, 1.0, 0.0, 0.0, 1.0, 0.0, 0.0, 1.0, 0.0, 0.0, 1.0, 0.0, 0.0, 1.0, 0.0, 0.0, 1.0, 0.0, 0.0, 1.0, 0.0, 0.0, 1.0, 0.0, 0.0, 1.0, 0.0, 0.0, 1.0, 0.0, 0.0, 1.0, 0.0, 0.0, 1.0, 0.0, 0.0, 1.0, -5.786e-08, -4.061e-06, 1.0, -5.826e-08, -4.089e-06, 1.0, 0.0, 0.0, 1.0, -5.786e-08, -4.061e-06, 1.0, -1.063e-07, -7.459e-06, 1.0, -1.063e-07, -7.459e-06, 1.0, -5.826e-08, -4.089e-06, 1.0])] * 3)])

# ---- objects
ob_fnt_goal = bpy.data.objects.new('FNT_GOAL', me_fnt_goal)
ob_fnt_goal_001 = bpy.data.objects.new('FNT_GOAL.001', me_fnt_goal_001)
ob_hemi_001 = bpy.data.objects.new('Hemi.001', light_hemi_000)
ob_hemi = bpy.data.objects.new('Hemi', light_hemi_001)

# ---- transforms, parenting, visibility, modifiers, constraints
ob_fnt_goal.location = (0.0, 0.0, 0.0)
ob_fnt_goal.rotation_euler = (1.571, -0.0, 0.0)
ob_fnt_goal_001.location = (0.0, 0.0, 0.0)
ob_fnt_goal_001.rotation_euler = (1.571, -0.0, 0.0)
ob_hemi_001.location = (1778.0, 1360.0, -58.87)
ob_hemi_001.rotation_euler = (0.2907, 3.421, -0.04112)
ob_hemi_001.hide_viewport = True
ob_hemi_001.lineart.crease_threshold = 0.0
ob_hemi.location = (1778.0, 1360.0, -58.87)
ob_hemi.rotation_euler = (-0.2907, 0.2791, -0.04112)
ob_hemi.hide_viewport = True
ob_hemi.lineart.crease_threshold = 0.0

# ---- collection membership
scene.collection.objects.link(ob_fnt_goal)
scene.collection.objects.link(ob_fnt_goal_001)
col_collection_1.objects.link(ob_hemi_001)
col_collection_1.objects.link(ob_hemi)

# ---- scene / render settings (as saved in the file)
scene.frame_start = 1; scene.frame_end = 250; scene.frame_set(0)
scene.render.engine = 'BLENDER_EEVEE_NEXT'
scene.render.resolution_percentage = 50
scene.render.dither_intensity = 0.0
scene.cycles.use_denoising = False
scene.cycles.samples = 128
scene.cycles.sampling_pattern = 'TABULATED_SOBOL'
scene.cycles.use_adaptive_sampling = False
scene.cycles.use_light_tree = False
scene.cycles.blur_glossy = 0.0
scene.cycles.sample_clamp_indirect = 0.0
scene.view_settings.view_transform = 'Standard'
bpy.context.view_layer.update()

# ---- added for rendering (the .blend has no active camera): camera
cam_auto = bpy.data.cameras.new('AutoCamera')
cam_auto.lens = 50.0
cam_auto.sensor_width = 36.0
cam_auto.clip_end = 1000.0
ob_auto_camera = bpy.data.objects.new('AutoCamera', cam_auto)
scene.collection.objects.link(ob_auto_camera)
ob_auto_camera.location = (6.73519, -8.09858, 8.1741)
ob_auto_camera.rotation_euler = (1.09748, -7.21219e-08, 0.694738)
scene.camera = ob_auto_camera
bpy.context.view_layer.update()
